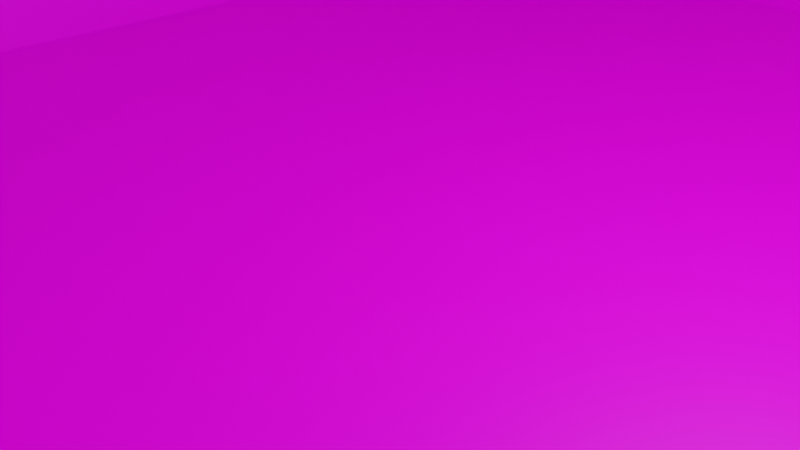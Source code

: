 # Source: building1.blend  (saved by Blender 3.3.6; exported with 4.5.12 LTS)
import bpy
from mathutils import Matrix  # noqa: F401  (used for matrix-valued properties, if any)

bpy.ops.wm.read_factory_settings(use_empty=True)
scene = bpy.context.scene
scene.name = 'Scene'

# ---- collections
col_collection = bpy.data.collections.new('Collection'); scene.collection.children.link(col_collection)

# ---- images (referenced by path relative to the original .blend; pixels are not part of the script)
import os
ASSET_DIR = os.environ.get("B2B_ASSET_DIR", "")  # directory of the original .blend (textures are referenced by path, not embedded)
HERE = os.path.dirname(os.path.abspath(__file__))  # packed textures are extracted next to this script under _unpacked/

def load_image(name, relpath, width, height, colorspace="sRGB"):
    """Load a texture the original file referenced (path relative to the .blend, or extracted next to this script)."""
    p = next((c for c in (os.path.join(HERE, relpath), os.path.join(ASSET_DIR, relpath)) if relpath and os.path.exists(c)), "")
    if p:
        img = bpy.data.images.load(p, check_existing=True)
        img.name = name
    else:  # same state as the original file: an image datablock whose file is absent (Cycles renders it pink)
        img = bpy.data.images.new(name, width, height)
        img.source = "FILE"
        img.filepath = "//" + (relpath or name)
    img.colorspace_settings.name = colorspace
    return img
img_red_brick_texture_house_wall_jpg = load_image('Red_brick_texture_house_wall.jpg', 'Textures/Red_brick_texture_house_wall.jpg', 1024, 1024, 'sRGB')
img_door_jpg = load_image('door.jpg', 'Textures/door.jpg', 1024, 1024, 'sRGB')
img_broken_window_jpg = load_image('broken_window.jpg', 'Textures/broken_window.jpg', 1024, 1024, 'sRGB')

# ---- materials (node trees are filled in below, after node groups)
mat_material = bpy.data.materials.new('Material')
mat_material.alpha_threshold = 0.0
mat_material.use_transparent_shadow = False
mat_material.roughness = 0.5
mat_material.line_color = (0.0, 0.0, 0.0, 1.0)
mat_wall = bpy.data.materials.new('wall')
mat_wall.use_transparent_shadow = False
mat_door = bpy.data.materials.new('door')
mat_door.use_transparent_shadow = False
mat_window = bpy.data.materials.new('window')
mat_window.use_transparent_shadow = False

# ---- material node trees
mat_material.use_nodes = True; mat_material.node_tree.nodes.clear()
_N = mat_material.node_tree.nodes; _L = mat_material.node_tree.links
n0 = _N.new('ShaderNodeOutputMaterial'); n0.name = 'Material Output'; n0.location = (300, 300)
n1 = _N.new('ShaderNodeBsdfPrincipled'); n1.name = 'Principled BSDF'; n1.location = (10, 300)
n1.distribution = 'GGX'
n1.subsurface_method = 'RANDOM_WALK_SKIN'
n1.inputs[3].default_value = 1.45
n1.inputs[27].default_value = (0.0, 0.0, 0.0, 1.0)
n1.inputs[28].default_value = 1.0
_L.new(n1.outputs[0], n0.inputs[0])
n0.is_active_output = True
mat_wall.use_nodes = True; mat_wall.node_tree.nodes.clear()
_N = mat_wall.node_tree.nodes; _L = mat_wall.node_tree.links
n0 = _N.new('ShaderNodeBsdfPrincipled'); n0.name = 'Principled BSDF'; n0.location = (10, 300)
n0.distribution = 'GGX'
n0.subsurface_method = 'RANDOM_WALK_SKIN'
n0.inputs[3].default_value = 1.45
n0.inputs[27].default_value = (0.0, 0.0, 0.0, 1.0)
n0.inputs[28].default_value = 1.0
n1 = _N.new('ShaderNodeOutputMaterial'); n1.name = 'Material Output'; n1.location = (300, 300)
n2 = _N.new('ShaderNodeTexImage'); n2.name = 'Image Texture'; n2.location = (-280, 270)
n2.image = img_red_brick_texture_house_wall_jpg
_L.new(n0.outputs[0], n1.inputs[0])
_L.new(n2.outputs[0], n0.inputs[0])
n1.is_active_output = True
mat_door.use_nodes = True; mat_door.node_tree.nodes.clear()
_N = mat_door.node_tree.nodes; _L = mat_door.node_tree.links
n0 = _N.new('ShaderNodeBsdfPrincipled'); n0.name = 'Principled BSDF'; n0.location = (10, 300)
n0.distribution = 'GGX'
n0.subsurface_method = 'RANDOM_WALK_SKIN'
n0.inputs[3].default_value = 1.45
n0.inputs[27].default_value = (0.0, 0.0, 0.0, 1.0)
n0.inputs[28].default_value = 1.0
n1 = _N.new('ShaderNodeOutputMaterial'); n1.name = 'Material Output'; n1.location = (300, 300)
n2 = _N.new('ShaderNodeTexImage'); n2.name = 'Image Texture'; n2.location = (-280, 270)
n2.image = img_door_jpg
_L.new(n0.outputs[0], n1.inputs[0])
_L.new(n2.outputs[0], n0.inputs[0])
n1.is_active_output = True
mat_window.use_nodes = True; mat_window.node_tree.nodes.clear()
_N = mat_window.node_tree.nodes; _L = mat_window.node_tree.links
n0 = _N.new('ShaderNodeBsdfPrincipled'); n0.name = 'Principled BSDF'; n0.location = (10, 300)
n0.distribution = 'GGX'
n0.subsurface_method = 'RANDOM_WALK_SKIN'
n0.inputs[3].default_value = 1.45
n0.inputs[27].default_value = (0.0, 0.0, 0.0, 1.0)
n0.inputs[28].default_value = 1.0
n1 = _N.new('ShaderNodeOutputMaterial'); n1.name = 'Material Output'; n1.location = (300, 300)
n2 = _N.new('ShaderNodeTexImage'); n2.name = 'Image Texture'; n2.location = (-280, 270)
n2.image = img_broken_window_jpg
_L.new(n0.outputs[0], n1.inputs[0])
_L.new(n2.outputs[0], n0.inputs[0])
n1.is_active_output = True

# ---- world
world_world = bpy.data.worlds.new('World'); scene.world = world_world
world_world.use_nodes = True; world_world.node_tree.nodes.clear()
_N = world_world.node_tree.nodes; _L = world_world.node_tree.links
n0 = _N.new('ShaderNodeOutputWorld'); n0.name = 'World Output'; n0.location = (300, 300)
n1 = _N.new('ShaderNodeBackground'); n1.name = 'Background'; n1.location = (10, 300)
n1.inputs[0].default_value = (0.05088, 0.05088, 0.05088, 1.0)
_L.new(n1.outputs[0], n0.inputs[0])
n0.is_active_output = True
world_world.color = (0.05088, 0.05088, 0.05088)
world_world.use_sun_shadow = False
world_world.sun_shadow_jitter_overblur = 0.0

# ---- cameras
cam_camera = bpy.data.cameras.new('Camera')
cam_camera.clip_end = 100.0
cam_camera.ortho_scale = 7.314

# ---- lights
light_light = bpy.data.lights.new('Light', 'POINT')
light_light.transmission_factor = 0.0
light_light.energy = 1000.0
light_light.shadow_soft_size = 0.1
light_light.shadow_maximum_resolution = 0.006
light_light.use_absolute_resolution = True

# ---- meshes
me_cube = bpy.data.meshes.new('Cube')
me_cube.from_pydata([(1.0, 1.0, 1.0), (1.0, 1.0, -1.0), (1.0, -1.0, 1.0), (1.0, -1.0, -1.0), (-1.0, 1.0, 1.0), (-1.0, 1.0, -1.0), (-1.0, -1.0, 1.0), (-1.0, -1.0, -1.0), (-1.0, 0.8182, -1.0), (-1.0, 0.6364, -1.0), (-1.0, 0.4545, -1.0), (-1.0, 0.2727, -1.0), (-1.0, 0.09091, -1.0), (-1.0, -0.09091, -1.0), (-1.0, -0.2727, -1.0), (-1.0, -0.4545, -1.0), (-1.0, -0.6364, -1.0), (-1.0, -0.8182, -1.0), (0.8182, 1.0, -1.0), (0.6364, 1.0, -1.0), (0.4545, 1.0, -1.0), (0.2727, 1.0, -1.0), (0.09091, 1.0, -1.0), (-0.09091, 1.0, -1.0), (-0.2727, 1.0, -1.0), (-0.4545, 1.0, -1.0), (-0.6364, 1.0, -1.0), (-0.8182, 1.0, -1.0), (1.0, 1.0, 0.8182), (1.0, 1.0, 0.6364), (1.0, 1.0, 0.4545), (1.0, 1.0, 0.2727), (1.0, 1.0, 0.09091), (1.0, 1.0, -0.09091), (1.0, 1.0, -0.2727), (1.0, 1.0, -0.4545), (1.0, 1.0, -0.6364), (1.0, 1.0, -0.8182), (-1.0, -1.0, -0.8182), (-1.0, -1.0, -0.6364), (-1.0, -1.0, -0.4545), (-1.0, -1.0, -0.2727), (-1.0, -1.0, -0.09091), (-1.0, -1.0, 0.09091), (-1.0, -1.0, 0.2727), (-1.0, -1.0, 0.4545), (-1.0, -1.0, 0.6364), (-1.0, -1.0, 0.8182), (1.0, -1.0, 0.8182), (1.0, -1.0, 0.6364), (1.0, -1.0, 0.4545), (1.0, -1.0, 0.2727), (1.0, -1.0, 0.09091), (1.0, -1.0, -0.09091), (1.0, -1.0, -0.2727), (1.0, -1.0, -0.4545), (1.0, -1.0, -0.6364), (1.0, -1.0, -0.8182), (-1.0, 1.0, 0.8182), (-1.0, 1.0, 0.6364), (-1.0, 1.0, 0.4545), (-1.0, 1.0, 0.2727), (-1.0, 1.0, 0.09091), (-1.0, 1.0, -0.09091), (-1.0, 1.0, -0.2727), (-1.0, 1.0, -0.4545), (-1.0, 1.0, -0.6364), (-1.0, 1.0, -0.8182), (0.8182, -1.0, 1.0), (0.6364, -1.0, 1.0), (0.4545, -1.0, 1.0), (0.2727, -1.0, 1.0), (0.09091, -1.0, 1.0), (-0.09091, -1.0, 1.0), (-0.2727, -1.0, 1.0), (-0.4545, -1.0, 1.0), (-0.6364, -1.0, 1.0), (-0.8182, -1.0, 1.0), (1.0, 0.8182, 1.0), (1.0, 0.6364, 1.0), (1.0, 0.4545, 1.0), (1.0, 0.2727, 1.0), (1.0, 0.09091, 1.0), (1.0, -0.09091, 1.0), (1.0, -0.2727, 1.0), (1.0, -0.4545, 1.0), (1.0, -0.6364, 1.0), (1.0, -0.8182, 1.0), (-0.8182, -1.0, -1.0), (-0.6364, -1.0, -1.0), (-0.4545, -1.0, -1.0), (-0.2727, -1.0, -1.0), (-0.09091, -1.0, -1.0), (0.09091, -1.0, -1.0), (0.2727, -1.0, -1.0), (0.4545, -1.0, -1.0), (0.6364, -1.0, -1.0), (0.8182, -1.0, -1.0), (-1.0, -0.8182, 1.0), (-1.0, -0.6364, 1.0), (-1.0, -0.4545, 1.0), (-1.0, -0.2727, 1.0), (-1.0, -0.09091, 1.0), (-1.0, 0.09091, 1.0), (-1.0, 0.2727, 1.0), (-1.0, 0.4545, 1.0), (-1.0, 0.6364, 1.0), (-1.0, 0.8182, 1.0), (-0.8182, 1.0, 1.0), (-0.6364, 1.0, 1.0), (-0.4545, 1.0, 1.0), (-0.2727, 1.0, 1.0), (-0.09091, 1.0, 1.0), (0.09091, 1.0, 1.0), (0.2727, 1.0, 1.0), (0.4545, 1.0, 1.0), (0.6364, 1.0, 1.0), (0.8182, 1.0, 1.0), (1.0, -0.8182, -1.0), (1.0, -0.6364, -1.0), (1.0, -0.4545, -1.0), (1.0, -0.2727, -1.0), (1.0, -0.09091, -1.0), (1.0, 0.09091, -1.0), (1.0, 0.2727, -1.0), (1.0, 0.4545, -1.0), (1.0, 0.6364, -1.0), (1.0, 0.8182, -1.0), (-0.8182, 1.0, -0.8182), (-0.6364, 1.0, -0.8182), (-0.4545, 1.0, -0.8182), (-0.2727, 1.0, -0.8182), (-0.09091, 1.0, -0.8182), (0.09091, 1.0, -0.8182), (0.2727, 1.0, -0.8182), (0.4545, 1.0, -0.8182), (0.6364, 1.0, -0.8182), (0.8182, 1.0, -0.8182), (-0.8182, 1.0, -0.6364), (-0.6364, 1.0, -0.6364), (-0.4545, 1.0, -0.6364), (-0.2727, 1.0, -0.6364), (-0.09091, 1.0, -0.6364), (0.09091, 1.0, -0.6364), (0.2727, 1.0, -0.6364), (0.4545, 1.0, -0.6364), (0.6364, 1.0, -0.6364), (0.8182, 1.0, -0.6364), (-0.8182, 1.0, -0.4545), (-0.6364, 1.0, -0.4545), (-0.4545, 1.0, -0.4545), (-0.2727, 1.0, -0.4545), (0.09091, 1.0, -0.4545), (0.2727, 1.0, -0.4545), (0.4545, 1.0, -0.4545), (0.6364, 1.0, -0.4545), (0.8182, 1.0, -0.4545), (-0.8182, 1.0, -0.2727), (-0.6364, 1.0, -0.2727), (-0.4545, 1.0, -0.2727), (-0.2727, 1.0, -0.2727), (-0.09091, 1.0, -0.2727), (0.09091, 1.0, -0.2727), (0.2727, 1.0, -0.2727), (0.4545, 1.0, -0.2727), (0.6364, 1.0, -0.2727), (0.8182, 1.0, -0.2727), (-0.8182, 1.0, -0.09091), (-0.6364, 1.0, -0.09091), (-0.4545, 1.0, -0.09091), (-0.2727, 1.0, -0.09091), (-0.09091, 1.0, -0.09091), (0.09091, 1.0, -0.09091), (0.2727, 1.0, -0.09091), (0.4545, 1.0, -0.09091), (0.6364, 1.0, -0.09091), (0.8182, 1.0, -0.09091), (-0.8182, 1.0, 0.09091), (-0.6364, 1.0, 0.09091), (-0.4545, 1.0, 0.09091), (-0.2727, 1.0, 0.09091), (-0.09091, 1.0, 0.09091), (0.09091, 1.0, 0.09091), (0.2727, 1.0, 0.09091), (0.4545, 1.0, 0.09091), (0.6364, 1.0, 0.09091), (0.8182, 1.0, 0.09091), (-0.8182, 1.0, 0.2727), (-0.6364, 1.0, 0.2727), (-0.4545, 1.0, 0.2727), (-0.2727, 1.0, 0.2727), (-0.09091, 1.0, 0.2727), (0.09091, 1.0, 0.2727), (0.2727, 1.0, 0.2727), (0.4545, 1.0, 0.2727), (0.6364, 1.0, 0.2727), (0.8182, 1.0, 0.2727), (-0.8182, 1.0, 0.4545), (-0.6364, 1.0, 0.4545), (-0.4545, 1.0, 0.4545), (-0.2727, 1.0, 0.4545), (0.09091, 1.0, 0.4545), (0.2727, 1.0, 0.4545), (0.4545, 1.0, 0.4545), (0.6364, 1.0, 0.4545), (0.8182, 1.0, 0.4545), (-0.8182, 1.0, 0.6364), (-0.6364, 1.0, 0.6364), (-0.4545, 1.0, 0.6364), (-0.2727, 1.0, 0.6364), (-0.09091, 1.0, 0.6364), (0.09091, 1.0, 0.6364), (0.2727, 1.0, 0.6364), (0.4545, 1.0, 0.6364), (0.6364, 1.0, 0.6364), (0.8182, 1.0, 0.6364), (-0.8182, 1.0, 0.8182), (-0.6364, 1.0, 0.8182), (-0.4545, 1.0, 0.8182), (-0.2727, 1.0, 0.8182), (-0.09091, 1.0, 0.8182), (0.09091, 1.0, 0.8182), (0.2727, 1.0, 0.8182), (0.4545, 1.0, 0.8182), (0.6364, 1.0, 0.8182), (0.8182, 1.0, 0.8182), (1.0, 0.8182, -0.8182), (1.0, 0.6364, -0.8182), (1.0, 0.4545, -0.8182), (1.0, 0.2727, -0.8182), (1.0, -0.09091, -0.8182), (1.0, -0.2727, -0.8182), (1.0, -0.4545, -0.8182), (1.0, -0.6364, -0.8182), (1.0, -0.8182, -0.8182), (1.0, 0.8182, -0.6364), (1.0, 0.6364, -0.6364), (1.0, 0.4545, -0.6364), (1.0, 0.2727, -0.6364), (1.0, -0.09091, -0.6364), (1.0, -0.2727, -0.6364), (1.0, -0.4545, -0.6364), (1.0, -0.6364, -0.6364), (1.0, -0.8182, -0.6364), (1.0, 0.8182, -0.4545), (1.0, 0.6364, -0.4545), (1.0, 0.4545, -0.4545), (1.0, 0.2727, -0.4545), (1.0, 0.09091, -0.4545), (1.0, -0.09091, -0.4545), (1.0, -0.2727, -0.4545), (1.0, -0.4545, -0.4545), (1.0, -0.6364, -0.4545), (1.0, -0.8182, -0.4545), (1.0, 0.8182, -0.2727), (1.0, 0.4545, -0.2727), (1.0, 0.2727, -0.2727), (1.0, 0.09091, -0.2727), (1.0, -0.09091, -0.2727), (1.0, -0.2727, -0.2727), (1.0, -0.6364, -0.2727), (1.0, -0.8182, -0.2727), (1.0, 0.8182, -0.09091), (1.0, 0.6364, -0.09091), (1.0, 0.4545, -0.09091), (1.0, 0.2727, -0.09091), (1.0, 0.09091, -0.09091), (1.0, -0.09091, -0.09091), (1.0, -0.2727, -0.09091), (1.0, -0.4545, -0.09091), (1.0, -0.6364, -0.09091), (1.0, -0.8182, -0.09091), (1.0, 0.8182, 0.09091), (1.0, 0.6364, 0.09091), (1.0, 0.4545, 0.09091), (1.0, 0.2727, 0.09091), (1.0, 0.09091, 0.09091), (1.0, -0.09091, 0.09091), (1.0, -0.2727, 0.09091), (1.0, -0.4545, 0.09091), (1.0, -0.6364, 0.09091), (1.0, -0.8182, 0.09091), (1.0, 0.8182, 0.2727), (1.0, 0.6364, 0.2727), (1.0, 0.4545, 0.2727), (1.0, 0.2727, 0.2727), (1.0, 0.09091, 0.2727), (1.0, -0.09091, 0.2727), (1.0, -0.2727, 0.2727), (1.0, -0.4545, 0.2727), (1.0, -0.6364, 0.2727), (1.0, -0.8182, 0.2727), (1.0, 0.8182, 0.4545), (1.0, 0.6364, 0.4545), (1.0, 0.2727, 0.4545), (1.0, 0.09091, 0.4545), (1.0, -0.09091, 0.4545), (1.0, -0.2727, 0.4545), (1.0, -0.6364, 0.4545), (1.0, -0.8182, 0.4545), (1.0, 0.8182, 0.6364), (1.0, 0.6364, 0.6364), (1.0, 0.4545, 0.6364), (1.0, 0.2727, 0.6364), (1.0, 0.09091, 0.6364), (1.0, -0.09091, 0.6364), (1.0, -0.2727, 0.6364), (1.0, -0.4545, 0.6364), (1.0, -0.6364, 0.6364), (1.0, -0.8182, 0.6364), (1.0, 0.8182, 0.8182), (1.0, 0.6364, 0.8182), (1.0, 0.4545, 0.8182), (1.0, 0.2727, 0.8182), (1.0, 0.09091, 0.8182), (1.0, -0.09091, 0.8182), (1.0, -0.2727, 0.8182), (1.0, -0.4545, 0.8182), (1.0, -0.6364, 0.8182), (1.0, -0.8182, 0.8182), (-0.8182, 0.8182, -1.0), (-0.8182, 0.6364, -1.0), (-0.8182, 0.4545, -1.0), (-0.8182, 0.2727, -1.0), (-0.8182, 0.09091, -1.0), (-0.8182, -0.09091, -1.0), (-0.8182, -0.2727, -1.0), (-0.8182, -0.4545, -1.0), (-0.8182, -0.6364, -1.0), (-0.8182, -0.8182, -1.0), (-0.6364, 0.8182, -1.0), (-0.6364, 0.6364, -1.0), (-0.6364, 0.4545, -1.0), (-0.6364, 0.2727, -1.0), (-0.6364, 0.09091, -1.0), (-0.6364, -0.09091, -1.0), (-0.6364, -0.2727, -1.0), (-0.6364, -0.4545, -1.0), (-0.6364, -0.6364, -1.0), (-0.6364, -0.8182, -1.0), (-0.4545, 0.8182, -1.0), (-0.4545, 0.6364, -1.0), (-0.4545, 0.4545, -1.0), (-0.4545, 0.2727, -1.0), (-0.4545, 0.09091, -1.0), (-0.4545, -0.09091, -1.0), (-0.4545, -0.2727, -1.0), (-0.4545, -0.4545, -1.0), (-0.4545, -0.6364, -1.0), (-0.4545, -0.8182, -1.0), (-0.2727, 0.8182, -1.0), (-0.2727, 0.6364, -1.0), (-0.2727, 0.4545, -1.0), (-0.2727, 0.2727, -1.0), (-0.2727, 0.09091, -1.0), (-0.2727, -0.09091, -1.0), (-0.2727, -0.2727, -1.0), (-0.2727, -0.4545, -1.0), (-0.2727, -0.6364, -1.0), (-0.2727, -0.8182, -1.0), (-0.09091, 0.8182, -1.0), (-0.09091, 0.6364, -1.0), (-0.09091, 0.4545, -1.0), (-0.09091, 0.2727, -1.0), (-0.09091, 0.09091, -1.0), (-0.09091, -0.09091, -1.0), (-0.09091, -0.2727, -1.0), (-0.09091, -0.4545, -1.0), (-0.09091, -0.6364, -1.0), (-0.09091, -0.8182, -1.0), (0.09091, 0.8182, -1.0), (0.09091, 0.6364, -1.0), (0.09091, 0.4545, -1.0), (0.09091, 0.2727, -1.0), (0.09091, 0.09091, -1.0), (0.09091, -0.09091, -1.0), (0.09091, -0.2727, -1.0), (0.09091, -0.4545, -1.0), (0.09091, -0.6364, -1.0), (0.09091, -0.8182, -1.0), (0.2727, 0.8182, -1.0), (0.2727, 0.6364, -1.0), (0.2727, 0.4545, -1.0), (0.2727, 0.2727, -1.0), (0.2727, 0.09091, -1.0), (0.2727, -0.09091, -1.0), (0.2727, -0.2727, -1.0), (0.2727, -0.4545, -1.0), (0.2727, -0.6364, -1.0), (0.2727, -0.8182, -1.0), (0.4545, 0.8182, -1.0), (0.4545, 0.6364, -1.0), (0.4545, 0.4545, -1.0), (0.4545, 0.2727, -1.0), (0.4545, 0.09091, -1.0), (0.4545, -0.09091, -1.0), (0.4545, -0.2727, -1.0), (0.4545, -0.4545, -1.0), (0.4545, -0.6364, -1.0), (0.4545, -0.8182, -1.0), (0.6364, 0.8182, -1.0), (0.6364, 0.6364, -1.0), (0.6364, 0.4545, -1.0), (0.6364, 0.2727, -1.0), (0.6364, 0.09091, -1.0), (0.6364, -0.09091, -1.0), (0.6364, -0.2727, -1.0), (0.6364, -0.4545, -1.0), (0.6364, -0.6364, -1.0), (0.6364, -0.8182, -1.0), (0.8182, 0.8182, -1.0), (0.8182, 0.6364, -1.0), (0.8182, 0.4545, -1.0), (0.8182, 0.2727, -1.0), (0.8182, 0.09091, -1.0), (0.8182, -0.09091, -1.0), (0.8182, -0.2727, -1.0), (0.8182, -0.4545, -1.0), (0.8182, -0.6364, -1.0), (0.8182, -0.8182, -1.0), (-1.0, -0.8182, -0.8182), (-1.0, -0.6364, -0.8182), (-1.0, -0.4545, -0.8182), (-1.0, -0.2727, -0.8182), (-1.0, -0.09091, -0.8182), (-1.0, 0.09091, -0.8182), (-1.0, 0.2727, -0.8182), (-1.0, 0.4545, -0.8182), (-1.0, 0.6364, -0.8182), (-1.0, 0.8182, -0.8182), (-1.0, -0.8182, -0.6364), (-1.0, -0.6364, -0.6364), (-1.0, -0.4545, -0.6364), (-1.0, -0.2727, -0.6364), (-1.0, -0.09091, -0.6364), (-1.0, 0.09091, -0.6364), (-1.0, 0.2727, -0.6364), (-1.0, 0.4545, -0.6364), (-1.0, 0.6364, -0.6364), (-1.0, 0.8182, -0.6364), (-1.0, -0.8182, -0.4545), (-1.0, -0.6364, -0.4545), (-1.0, -0.4545, -0.4545), (-1.0, -0.2727, -0.4545), (-1.0, -0.09091, -0.4545), (-1.0, 0.09091, -0.4545), (-1.0, 0.2727, -0.4545), (-1.0, 0.4545, -0.4545), (-1.0, 0.6364, -0.4545), (-1.0, 0.8182, -0.4545), (-1.0, -0.8182, -0.2727), (-1.0, -0.6364, -0.2727), (-1.0, -0.4545, -0.2727), (-1.0, -0.2727, -0.2727), (-1.0, -0.09091, -0.2727), (-1.0, 0.09091, -0.2727), (-1.0, 0.2727, -0.2727), (-1.0, 0.4545, -0.2727), (-1.0, 0.6364, -0.2727), (-1.0, 0.8182, -0.2727), (-1.0, -0.8182, -0.09091), (-1.0, -0.6364, -0.09091), (-1.0, -0.4545, -0.09091), (-1.0, -0.2727, -0.09091), (-1.0, -0.09091, -0.09091), (-1.0, 0.09091, -0.09091), (-1.0, 0.2727, -0.09091), (-1.0, 0.4545, -0.09091), (-1.0, 0.6364, -0.09091), (-1.0, 0.8182, -0.09091), (-1.0, -0.8182, 0.09091), (-1.0, -0.6364, 0.09091), (-1.0, -0.4545, 0.09091), (-1.0, -0.2727, 0.09091), (-1.0, -0.09091, 0.09091), (-1.0, 0.09091, 0.09091), (-1.0, 0.2727, 0.09091), (-1.0, 0.4545, 0.09091), (-1.0, 0.6364, 0.09091), (-1.0, 0.8182, 0.09091), (-1.0, -0.8182, 0.2727), (-1.0, -0.6364, 0.2727), (-1.0, -0.4545, 0.2727), (-1.0, -0.2727, 0.2727), (-1.0, -0.09091, 0.2727), (-1.0, 0.09091, 0.2727), (-1.0, 0.2727, 0.2727), (-1.0, 0.4545, 0.2727), (-1.0, 0.6364, 0.2727), (-1.0, 0.8182, 0.2727), (-1.0, -0.8182, 0.4545), (-1.0, -0.6364, 0.4545), (-1.0, -0.4545, 0.4545), (-1.0, -0.2727, 0.4545), (-1.0, -0.09091, 0.4545), (-1.0, 0.09091, 0.4545), (-1.0, 0.2727, 0.4545), (-1.0, 0.4545, 0.4545), (-1.0, 0.6364, 0.4545), (-1.0, 0.8182, 0.4545), (-1.0, -0.8182, 0.6364), (-1.0, -0.6364, 0.6364), (-1.0, -0.4545, 0.6364), (-1.0, -0.2727, 0.6364), (-1.0, -0.09091, 0.6364), (-1.0, 0.09091, 0.6364), (-1.0, 0.2727, 0.6364), (-1.0, 0.4545, 0.6364), (-1.0, 0.6364, 0.6364), (-1.0, 0.8182, 0.6364), (-1.0, -0.8182, 0.8182), (-1.0, -0.6364, 0.8182), (-1.0, -0.4545, 0.8182), (-1.0, -0.2727, 0.8182), (-1.0, -0.09091, 0.8182), (-1.0, 0.09091, 0.8182), (-1.0, 0.2727, 0.8182), (-1.0, 0.4545, 0.8182), (-1.0, 0.6364, 0.8182), (-1.0, 0.8182, 0.8182), (0.8182, -1.0, -0.8182), (0.6364, -1.0, -0.8182), (0.4545, -1.0, -0.8182), (0.2727, -1.0, -0.8182), (0.09091, -1.0, -0.8182), (-0.09091, -1.0, -0.8182), (-0.2727, -1.0, -0.8182), (-0.4545, -1.0, -0.8182), (-0.6364, -1.0, -0.8182), (-0.8182, -1.0, -0.8182), (0.8182, -1.0, -0.6364), (0.6364, -1.0, -0.6364), (0.4545, -1.0, -0.6364), (0.2727, -1.0, -0.6364), (0.09091, -1.0, -0.6364), (-0.09091, -1.0, -0.6364), (-0.2727, -1.0, -0.6364), (-0.4545, -1.0, -0.6364), (-0.6364, -1.0, -0.6364), (-0.8182, -1.0, -0.6364), (0.8182, -1.0, -0.4545), (0.6364, -1.0, -0.4545), (0.4545, -1.0, -0.4545), (0.2727, -1.0, -0.4545), (0.09091, -1.0, -0.4545), (-0.09091, -1.0, -0.4545), (-0.2727, -1.0, -0.4545), (-0.4545, -1.0, -0.4545), (-0.6364, -1.0, -0.4545), (-0.8182, -1.0, -0.4545), (0.8182, -1.0, -0.2727), (0.6364, -1.0, -0.2727), (0.4545, -1.0, -0.2727), (0.2727, -1.0, -0.2727), (-0.09091, -1.0, -0.2727), (-0.2727, -1.0, -0.2727), (-0.4545, -1.0, -0.2727), (-0.6364, -1.0, -0.2727), (-0.8182, -1.0, -0.2727), (0.8182, -1.0, -0.09091), (0.6364, -1.0, -0.09091), (0.4545, -1.0, -0.09091), (0.2727, -1.0, -0.09091), (0.09091, -1.0, -0.09091), (-0.09091, -1.0, -0.09091), (-0.2727, -1.0, -0.09091), (-0.4545, -1.0, -0.09091), (-0.6364, -1.0, -0.09091), (-0.8182, -1.0, -0.09091), (0.8182, -1.0, 0.09091), (0.6364, -1.0, 0.09091), (0.4545, -1.0, 0.09091), (0.2727, -1.0, 0.09091), (0.09091, -1.0, 0.09091), (-0.09091, -1.0, 0.09091), (-0.2727, -1.0, 0.09091), (-0.4545, -1.0, 0.09091), (-0.6364, -1.0, 0.09091), (-0.8182, -1.0, 0.09091), (0.8182, -1.0, 0.2727), (0.6364, -1.0, 0.2727), (0.4545, -1.0, 0.2727), (0.2727, -1.0, 0.2727), (0.09091, -1.0, 0.2727), (-0.09091, -1.0, 0.2727), (-0.2727, -1.0, 0.2727), (-0.4545, -1.0, 0.2727), (-0.6364, -1.0, 0.2727), (-0.8182, -1.0, 0.2727), (0.8182, -1.0, 0.4545), (0.6364, -1.0, 0.4545), (0.4545, -1.0, 0.4545), (0.2727, -1.0, 0.4545), (-0.09091, -1.0, 0.4545), (-0.2727, -1.0, 0.4545), (-0.4545, -1.0, 0.4545), (-0.6364, -1.0, 0.4545), (-0.8182, -1.0, 0.4545), (0.8182, -1.0, 0.6364), (0.6364, -1.0, 0.6364), (0.4545, -1.0, 0.6364), (0.2727, -1.0, 0.6364), (0.09091, -1.0, 0.6364), (-0.09091, -1.0, 0.6364), (-0.2727, -1.0, 0.6364), (-0.4545, -1.0, 0.6364), (-0.6364, -1.0, 0.6364), (-0.8182, -1.0, 0.6364), (0.8182, -1.0, 0.8182), (0.6364, -1.0, 0.8182), (0.4545, -1.0, 0.8182), (0.2727, -1.0, 0.8182), (0.09091, -1.0, 0.8182), (-0.09091, -1.0, 0.8182), (-0.2727, -1.0, 0.8182), (-0.4545, -1.0, 0.8182), (-0.6364, -1.0, 0.8182), (-0.8182, -1.0, 0.8182), (0.8182, 0.8182, 1.0), (0.8182, 0.6364, 1.0), (0.8182, 0.4545, 1.0), (0.8182, 0.2727, 1.0), (0.8182, 0.09091, 1.0), (0.8182, -0.09091, 1.0), (0.8182, -0.2727, 1.0), (0.8182, -0.4545, 1.0), (0.8182, -0.6364, 1.0), (0.8182, -0.8182, 1.0), (0.6364, 0.8182, 1.0), (0.6364, 0.6364, 1.0), (0.6364, 0.4545, 1.0), (0.6364, 0.2727, 1.0), (0.6364, 0.09091, 1.0), (0.6364, -0.09091, 1.0), (0.6364, -0.2727, 1.0), (0.6364, -0.4545, 1.0), (0.6364, -0.6364, 1.0), (0.6364, -0.8182, 1.0), (0.4545, 0.8182, 1.0), (0.4545, 0.6364, 1.0), (0.4545, 0.4545, 1.0), (0.4545, 0.2727, 1.0), (0.4545, 0.09091, 1.0), (0.4545, -0.09091, 1.0), (0.4545, -0.2727, 1.0), (0.4545, -0.4545, 1.0), (0.4545, -0.6364, 1.0), (0.4545, -0.8182, 1.0), (0.2727, 0.8182, 1.0), (0.2727, 0.6364, 1.0), (0.2727, 0.4545, 1.0), (0.2727, 0.2727, 1.0), (0.2727, 0.09091, 1.0), (0.2727, -0.09091, 1.0), (0.2727, -0.2727, 1.0), (0.2727, -0.4545, 1.0), (0.2727, -0.6364, 1.0), (0.2727, -0.8182, 1.0), (0.09091, 0.8182, 1.0), (0.09091, 0.6364, 1.0), (0.09091, 0.4545, 1.0), (0.09091, 0.2727, 1.0), (0.09091, 0.09091, 1.0), (0.09091, -0.09091, 1.0), (0.09091, -0.2727, 1.0), (0.09091, -0.4545, 1.0), (0.09091, -0.6364, 1.0), (0.09091, -0.8182, 1.0), (-0.09091, 0.8182, 1.0), (-0.09091, 0.6364, 1.0), (-0.09091, 0.4545, 1.0), (-0.09091, 0.2727, 1.0), (-0.09091, 0.09091, 1.0), (-0.09091, -0.09091, 1.0), (-0.09091, -0.2727, 1.0), (-0.09091, -0.4545, 1.0), (-0.09091, -0.6364, 1.0), (-0.09091, -0.8182, 1.0), (-0.2727, 0.8182, 1.0), (-0.2727, 0.6364, 1.0), (-0.2727, 0.4545, 1.0), (-0.2727, 0.2727, 1.0), (-0.2727, 0.09091, 1.0), (-0.2727, -0.09091, 1.0), (-0.2727, -0.2727, 1.0), (-0.2727, -0.4545, 1.0), (-0.2727, -0.6364, 1.0), (-0.2727, -0.8182, 1.0), (-0.4545, 0.8182, 1.0), (-0.4545, 0.6364, 1.0), (-0.4545, 0.4545, 1.0), (-0.4545, 0.2727, 1.0), (-0.4545, 0.09091, 1.0), (-0.4545, -0.09091, 1.0), (-0.4545, -0.2727, 1.0), (-0.4545, -0.4545, 1.0), (-0.4545, -0.6364, 1.0), (-0.4545, -0.8182, 1.0), (-0.6364, 0.8182, 1.0), (-0.6364, 0.6364, 1.0), (-0.6364, 0.4545, 1.0), (-0.6364, 0.2727, 1.0), (-0.6364, 0.09091, 1.0), (-0.6364, -0.09091, 1.0), (-0.6364, -0.2727, 1.0), (-0.6364, -0.4545, 1.0), (-0.6364, -0.6364, 1.0), (-0.6364, -0.8182, 1.0), (-0.8182, 0.8182, 1.0), (-0.8182, 0.6364, 1.0), (-0.8182, 0.4545, 1.0), (-0.8182, 0.2727, 1.0), (-0.8182, 0.09091, 1.0), (-0.8182, -0.09091, 1.0), (-0.8182, -0.2727, 1.0), (-0.8182, -0.4545, 1.0), (-0.8182, -0.6364, 1.0), (-0.8182, -0.8182, 1.0), (0.9375, -0.09091, -1.0), (0.9375, 0.09091, -1.0), (0.9375, 0.2727, -1.0), (0.9375, 0.2727, -0.8182), (0.9375, 0.09091, -0.8182), (0.9375, -0.09091, -0.8182), (0.9375, 0.2727, -0.6364), (0.9375, 0.09091, -0.6364), (0.9375, -0.09091, -0.6364), (0.9375, 0.8182, -0.4545), (0.9375, 0.6364, -0.4545), (0.9375, 0.4545, -0.4545), (0.9375, 0.2727, -0.4545), (0.9375, 0.09091, -0.4545), (0.9375, -0.09091, -0.4545), (0.9375, -0.2727, -0.4545), (0.9375, -0.4545, -0.4545), (0.9375, -0.6364, -0.4545), (0.9375, 0.8182, -0.2727), (0.9375, 0.6364, -0.2727), (0.9375, 0.4545, -0.2727), (0.9375, -0.2727, -0.2727), (0.9375, -0.4545, -0.2727), (0.9375, -0.6364, -0.2727), (0.9375, 0.8182, -0.09091), (0.9375, 0.6364, -0.09091), (0.9375, 0.4545, -0.09091), (0.9375, -0.2727, -0.09091), (0.9375, -0.4545, -0.09091), (0.9375, -0.6364, -0.09091), (0.9375, 0.6364, 0.2727), (0.9375, 0.4545, 0.2727), (0.9375, 0.2727, 0.2727), (0.9375, -0.2727, 0.2727), (0.9375, -0.4545, 0.2727), (0.9375, -0.6364, 0.2727), (0.9375, 0.6364, 0.4545), (0.9375, 0.4545, 0.4545), (0.9375, 0.2727, 0.4545), (0.9375, -0.2727, 0.4545), (0.9375, -0.4545, 0.4545), (0.9375, -0.6364, 0.4545), (0.9375, 0.6364, 0.6364), (0.9375, 0.4545, 0.6364), (0.9375, 0.2727, 0.6364), (0.9375, -0.2727, 0.6364), (0.9375, -0.4545, 0.6364), (0.9375, -0.6364, 0.6364), (-0.2727, 0.95, -0.6364), (-0.09091, 0.95, -0.6364), (0.09091, 0.95, -0.6364), (-0.2727, 0.95, -0.4545), (-0.09091, 0.95, -0.4545), (0.09091, 0.95, -0.4545), (-0.2727, 0.95, -0.2727), (-0.09091, 0.95, -0.2727), (0.09091, 0.95, -0.2727), (-0.2727, 0.95, 0.2727), (-0.09091, 0.95, 0.2727), (0.09091, 0.95, 0.2727), (-0.2727, 0.95, 0.4545), (-0.09091, 0.95, 0.4545), (0.09091, 0.95, 0.4545), (-0.2727, 0.95, 0.6364), (-0.09091, 0.95, 0.6364), (0.09091, 0.95, 0.6364), (0.2727, -0.95, -0.4545), (0.09091, -0.95, -0.4545), (-0.09091, -0.95, -0.4545), (0.2727, -0.95, -0.2727), (0.09091, -0.95, -0.2727), (-0.09091, -0.95, -0.2727), (0.2727, -0.95, -0.09091), (0.09091, -0.95, -0.09091), (-0.09091, -0.95, -0.09091), (0.2727, -0.95, 0.2727), (0.09091, -0.95, 0.2727), (-0.09091, -0.95, 0.2727), (0.2727, -0.95, 0.4545), (0.09091, -0.95, 0.4545), (-0.09091, -0.95, 0.4545), (0.2727, -0.95, 0.6364), (0.09091, -0.95, 0.6364), (-0.09091, -0.95, 0.6364)], [], [(717, 98, 6, 77), (617, 77, 6, 47), (519, 107, 4, 58), (419, 118, 3, 97), (319, 87, 2, 48), (225, 117, 0, 28), (18, 137, 37, 1), (137, 147, 36, 37), (147, 156, 35, 36), (156, 166, 34, 35), (166, 176, 33, 34), (176, 186, 32, 33), (186, 196, 31, 32), (196, 205, 30, 31), (205, 215, 29, 30), (215, 225, 28, 29), (5, 67, 128, 27), (27, 128, 129, 26), (26, 129, 130, 25), (25, 130, 131, 24), (24, 131, 132, 23), (23, 132, 133, 22), (22, 133, 134, 21), (21, 134, 135, 20), (20, 135, 136, 19), (19, 136, 137, 18), (67, 66, 138, 128), (128, 138, 139, 129), (129, 139, 140, 130), (130, 140, 141, 131), (131, 141, 142, 132), (132, 142, 143, 133), (133, 143, 144, 134), (134, 144, 145, 135), (135, 145, 146, 136), (136, 146, 147, 137), (66, 65, 148, 138), (138, 148, 149, 139), (139, 149, 150, 140), (140, 150, 151, 141), (143, 142, 767, 768), (161, 162, 774, 773), (143, 152, 153, 144), (144, 153, 154, 145), (145, 154, 155, 146), (146, 155, 156, 147), (65, 64, 157, 148), (148, 157, 158, 149), (149, 158, 159, 150), (150, 159, 160, 151), (152, 143, 768, 771), (142, 141, 766, 767), (152, 162, 163, 153), (153, 163, 164, 154), (154, 164, 165, 155), (155, 165, 166, 156), (64, 63, 167, 157), (157, 167, 168, 158), (158, 168, 169, 159), (159, 169, 170, 160), (160, 170, 171, 161), (161, 171, 172, 162), (162, 172, 173, 163), (163, 173, 174, 164), (164, 174, 175, 165), (165, 175, 176, 166), (63, 62, 177, 167), (167, 177, 178, 168), (168, 178, 179, 169), (169, 179, 180, 170), (170, 180, 181, 171), (171, 181, 182, 172), (172, 182, 183, 173), (173, 183, 184, 174), (174, 184, 185, 175), (175, 185, 186, 176), (62, 61, 187, 177), (177, 187, 188, 178), (178, 188, 189, 179), (179, 189, 190, 180), (180, 190, 191, 181), (181, 191, 192, 182), (182, 192, 193, 183), (183, 193, 194, 184), (184, 194, 195, 185), (185, 195, 196, 186), (61, 60, 197, 187), (187, 197, 198, 188), (188, 198, 199, 189), (189, 199, 200, 190), (160, 161, 773, 772), (200, 209, 781, 778), (192, 201, 202, 193), (193, 202, 203, 194), (194, 203, 204, 195), (195, 204, 205, 196), (60, 59, 206, 197), (197, 206, 207, 198), (198, 207, 208, 199), (199, 208, 209, 200), (201, 192, 777, 780), (141, 151, 769, 766), (201, 211, 212, 202), (202, 212, 213, 203), (203, 213, 214, 204), (204, 214, 215, 205), (59, 58, 216, 206), (206, 216, 217, 207), (207, 217, 218, 208), (208, 218, 219, 209), (209, 219, 220, 210), (210, 220, 221, 211), (211, 221, 222, 212), (212, 222, 223, 213), (213, 223, 224, 214), (214, 224, 225, 215), (58, 4, 108, 216), (216, 108, 109, 217), (217, 109, 110, 218), (218, 110, 111, 219), (219, 111, 112, 220), (220, 112, 113, 221), (221, 113, 114, 222), (222, 114, 115, 223), (223, 115, 116, 224), (224, 116, 117, 225), (118, 234, 57, 3), (234, 243, 56, 57), (243, 253, 55, 56), (253, 261, 54, 55), (261, 271, 53, 54), (271, 281, 52, 53), (281, 291, 51, 52), (291, 299, 50, 51), (299, 309, 49, 50), (309, 319, 48, 49), (1, 37, 226, 127), (127, 226, 227, 126), (126, 227, 228, 125), (125, 228, 229, 124), (288, 297, 757, 751), (246, 245, 728, 729), (122, 230, 231, 121), (121, 231, 232, 120), (120, 232, 233, 119), (119, 233, 234, 118), (37, 36, 235, 226), (226, 235, 236, 227), (227, 236, 237, 228), (228, 237, 238, 229), (302, 303, 762, 761), (245, 244, 727, 728), (230, 239, 240, 231), (231, 240, 241, 232), (232, 241, 242, 233), (233, 242, 243, 234), (36, 35, 244, 235), (235, 244, 245, 236), (236, 245, 246, 237), (237, 246, 247, 238), (301, 302, 761, 760), (270, 260, 741, 747), (239, 249, 250, 240), (240, 250, 251, 241), (241, 251, 252, 242), (242, 252, 253, 243), (35, 34, 254, 244), (308, 298, 759, 765), (294, 285, 750, 756), (246, 255, 256, 247), (247, 256, 257, 248), (248, 257, 258, 249), (249, 258, 259, 250), (259, 268, 745, 739), (297, 306, 763, 757), (252, 260, 261, 253), (34, 33, 262, 254), (290, 289, 752, 753), (255, 246, 729, 738), (255, 264, 265, 256), (256, 265, 266, 257), (257, 266, 267, 258), (258, 267, 268, 259), (230, 122, 718, 723), (289, 288, 751, 752), (260, 270, 271, 261), (33, 32, 272, 262), (262, 272, 273, 263), (263, 273, 274, 264), (264, 274, 275, 265), (265, 275, 276, 266), (266, 276, 277, 267), (267, 277, 278, 268), (268, 278, 279, 269), (269, 279, 280, 270), (270, 280, 281, 271), (32, 31, 282, 272), (272, 282, 283, 273), (273, 283, 284, 274), (274, 284, 285, 275), (275, 285, 286, 276), (276, 286, 287, 277), (277, 287, 288, 278), (278, 288, 289, 279), (279, 289, 290, 280), (280, 290, 291, 281), (31, 30, 292, 282), (282, 292, 293, 283), (263, 264, 744, 743), (283, 293, 754, 748), (285, 294, 295, 286), (286, 295, 296, 287), (287, 296, 297, 288), (244, 254, 736, 727), (262, 263, 743, 742), (290, 298, 299, 291), (30, 29, 300, 292), (292, 300, 301, 293), (124, 229, 721, 720), (303, 294, 756, 762), (294, 303, 304, 295), (295, 304, 305, 296), (296, 305, 306, 297), (264, 255, 738, 744), (239, 230, 723, 726), (298, 308, 309, 299), (29, 28, 310, 300), (300, 310, 311, 301), (301, 311, 312, 302), (302, 312, 313, 303), (303, 313, 314, 304), (304, 314, 315, 305), (305, 315, 316, 306), (306, 316, 317, 307), (307, 317, 318, 308), (308, 318, 319, 309), (28, 0, 78, 310), (310, 78, 79, 311), (311, 79, 80, 312), (312, 80, 81, 313), (313, 81, 82, 314), (314, 82, 83, 315), (315, 83, 84, 316), (316, 84, 85, 317), (317, 85, 86, 318), (318, 86, 87, 319), (17, 329, 88, 7), (329, 339, 89, 88), (339, 349, 90, 89), (349, 359, 91, 90), (359, 369, 92, 91), (369, 379, 93, 92), (379, 389, 94, 93), (389, 399, 95, 94), (399, 409, 96, 95), (409, 419, 97, 96), (5, 27, 320, 8), (8, 320, 321, 9), (9, 321, 322, 10), (10, 322, 323, 11), (11, 323, 324, 12), (12, 324, 325, 13), (13, 325, 326, 14), (14, 326, 327, 15), (15, 327, 328, 16), (16, 328, 329, 17), (27, 26, 330, 320), (320, 330, 331, 321), (321, 331, 332, 322), (322, 332, 333, 323), (323, 333, 334, 324), (324, 334, 335, 325), (325, 335, 336, 326), (326, 336, 337, 327), (327, 337, 338, 328), (328, 338, 339, 329), (26, 25, 340, 330), (330, 340, 341, 331), (331, 341, 342, 332), (332, 342, 343, 333), (333, 343, 344, 334), (334, 344, 345, 335), (335, 345, 346, 336), (336, 346, 347, 337), (337, 347, 348, 338), (338, 348, 349, 339), (25, 24, 350, 340), (340, 350, 351, 341), (341, 351, 352, 342), (342, 352, 353, 343), (343, 353, 354, 344), (344, 354, 355, 345), (345, 355, 356, 346), (346, 356, 357, 347), (347, 357, 358, 348), (348, 358, 359, 349), (24, 23, 360, 350), (350, 360, 361, 351), (351, 361, 362, 352), (352, 362, 363, 353), (353, 363, 364, 354), (354, 364, 365, 355), (355, 365, 366, 356), (356, 366, 367, 357), (357, 367, 368, 358), (358, 368, 369, 359), (23, 22, 370, 360), (360, 370, 371, 361), (361, 371, 372, 362), (362, 372, 373, 363), (363, 373, 374, 364), (364, 374, 375, 365), (365, 375, 376, 366), (366, 376, 377, 367), (367, 377, 378, 368), (368, 378, 379, 369), (22, 21, 380, 370), (370, 380, 381, 371), (371, 381, 382, 372), (372, 382, 383, 373), (373, 383, 384, 374), (374, 384, 385, 375), (375, 385, 386, 376), (376, 386, 387, 377), (377, 387, 388, 378), (378, 388, 389, 379), (21, 20, 390, 380), (380, 390, 391, 381), (381, 391, 392, 382), (382, 392, 393, 383), (383, 393, 394, 384), (384, 394, 395, 385), (385, 395, 396, 386), (386, 396, 397, 387), (387, 397, 398, 388), (388, 398, 399, 389), (20, 19, 400, 390), (390, 400, 401, 391), (391, 401, 402, 392), (392, 402, 403, 393), (393, 403, 404, 394), (394, 404, 405, 395), (395, 405, 406, 396), (396, 406, 407, 397), (397, 407, 408, 398), (398, 408, 409, 399), (19, 18, 410, 400), (400, 410, 411, 401), (401, 411, 412, 402), (402, 412, 413, 403), (403, 413, 414, 404), (404, 414, 415, 405), (405, 415, 416, 406), (406, 416, 417, 407), (407, 417, 418, 408), (408, 418, 419, 409), (18, 1, 127, 410), (410, 127, 126, 411), (411, 126, 125, 412), (412, 125, 124, 413), (413, 124, 123, 414), (414, 123, 122, 415), (415, 122, 121, 416), (416, 121, 120, 417), (417, 120, 119, 418), (418, 119, 118, 419), (8, 429, 67, 5), (429, 439, 66, 67), (439, 449, 65, 66), (449, 459, 64, 65), (459, 469, 63, 64), (469, 479, 62, 63), (479, 489, 61, 62), (489, 499, 60, 61), (499, 509, 59, 60), (509, 519, 58, 59), (7, 38, 420, 17), (17, 420, 421, 16), (16, 421, 422, 15), (15, 422, 423, 14), (14, 423, 424, 13), (13, 424, 425, 12), (12, 425, 426, 11), (11, 426, 427, 10), (10, 427, 428, 9), (9, 428, 429, 8), (38, 39, 430, 420), (420, 430, 431, 421), (421, 431, 432, 422), (422, 432, 433, 423), (423, 433, 434, 424), (424, 434, 435, 425), (425, 435, 436, 426), (426, 436, 437, 427), (427, 437, 438, 428), (428, 438, 439, 429), (39, 40, 440, 430), (430, 440, 441, 431), (431, 441, 442, 432), (432, 442, 443, 433), (433, 443, 444, 434), (434, 444, 445, 435), (435, 445, 446, 436), (436, 446, 447, 437), (437, 447, 448, 438), (438, 448, 449, 439), (40, 41, 450, 440), (440, 450, 451, 441), (441, 451, 452, 442), (442, 452, 453, 443), (443, 453, 454, 444), (444, 454, 455, 445), (445, 455, 456, 446), (446, 456, 457, 447), (447, 457, 458, 448), (448, 458, 459, 449), (41, 42, 460, 450), (450, 460, 461, 451), (451, 461, 462, 452), (452, 462, 463, 453), (453, 463, 464, 454), (454, 464, 465, 455), (455, 465, 466, 456), (456, 466, 467, 457), (457, 467, 468, 458), (458, 468, 469, 459), (42, 43, 470, 460), (460, 470, 471, 461), (461, 471, 472, 462), (462, 472, 473, 463), (463, 473, 474, 464), (464, 474, 475, 465), (465, 475, 476, 466), (466, 476, 477, 467), (467, 477, 478, 468), (468, 478, 479, 469), (43, 44, 480, 470), (470, 480, 481, 471), (471, 481, 482, 472), (472, 482, 483, 473), (473, 483, 484, 474), (474, 484, 485, 475), (475, 485, 486, 476), (476, 486, 487, 477), (477, 487, 488, 478), (478, 488, 489, 479), (44, 45, 490, 480), (480, 490, 491, 481), (481, 491, 492, 482), (482, 492, 493, 483), (483, 493, 494, 484), (484, 494, 495, 485), (485, 495, 496, 486), (486, 496, 497, 487), (487, 497, 498, 488), (488, 498, 499, 489), (45, 46, 500, 490), (490, 500, 501, 491), (491, 501, 502, 492), (492, 502, 503, 493), (493, 503, 504, 494), (494, 504, 505, 495), (495, 505, 506, 496), (496, 506, 507, 497), (497, 507, 508, 498), (498, 508, 509, 499), (46, 47, 510, 500), (500, 510, 511, 501), (501, 511, 512, 502), (502, 512, 513, 503), (503, 513, 514, 504), (504, 514, 515, 505), (505, 515, 516, 506), (506, 516, 517, 507), (507, 517, 518, 508), (508, 518, 519, 509), (47, 6, 98, 510), (510, 98, 99, 511), (511, 99, 100, 512), (512, 100, 101, 513), (513, 101, 102, 514), (514, 102, 103, 515), (515, 103, 104, 516), (516, 104, 105, 517), (517, 105, 106, 518), (518, 106, 107, 519), (88, 529, 38, 7), (529, 539, 39, 38), (539, 549, 40, 39), (549, 558, 41, 40), (558, 568, 42, 41), (568, 578, 43, 42), (578, 588, 44, 43), (588, 597, 45, 44), (597, 607, 46, 45), (607, 617, 47, 46), (3, 57, 520, 97), (97, 520, 521, 96), (96, 521, 522, 95), (95, 522, 523, 94), (94, 523, 524, 93), (93, 524, 525, 92), (92, 525, 526, 91), (91, 526, 527, 90), (90, 527, 528, 89), (89, 528, 529, 88), (57, 56, 530, 520), (520, 530, 531, 521), (521, 531, 532, 522), (522, 532, 533, 523), (523, 533, 534, 524), (524, 534, 535, 525), (525, 535, 536, 526), (526, 536, 537, 527), (527, 537, 538, 528), (528, 538, 539, 529), (56, 55, 540, 530), (530, 540, 541, 531), (531, 541, 542, 532), (532, 542, 543, 533), (533, 543, 544, 534), (534, 544, 545, 535), (535, 545, 546, 536), (536, 546, 547, 537), (537, 547, 548, 538), (538, 548, 549, 539), (55, 54, 550, 540), (540, 550, 551, 541), (541, 551, 552, 542), (542, 552, 553, 543), (553, 562, 790, 787), (544, 543, 784, 785), (545, 554, 555, 546), (546, 555, 556, 547), (547, 556, 557, 548), (548, 557, 558, 549), (54, 53, 559, 550), (550, 559, 560, 551), (551, 560, 561, 552), (552, 561, 562, 553), (562, 563, 791, 790), (554, 545, 786, 789), (554, 564, 565, 555), (555, 565, 566, 556), (556, 566, 567, 557), (557, 567, 568, 558), (53, 52, 569, 559), (559, 569, 570, 560), (560, 570, 571, 561), (561, 571, 572, 562), (562, 572, 573, 563), (563, 573, 574, 564), (564, 574, 575, 565), (565, 575, 576, 566), (566, 576, 577, 567), (567, 577, 578, 568), (52, 51, 579, 569), (569, 579, 580, 570), (570, 580, 581, 571), (571, 581, 582, 572), (572, 582, 583, 573), (573, 583, 584, 574), (574, 584, 585, 575), (575, 585, 586, 576), (576, 586, 587, 577), (577, 587, 588, 578), (51, 50, 589, 579), (579, 589, 590, 580), (580, 590, 591, 581), (581, 591, 592, 582), (583, 582, 793, 794), (601, 602, 800, 799), (584, 593, 594, 585), (585, 594, 595, 586), (586, 595, 596, 587), (587, 596, 597, 588), (50, 49, 598, 589), (589, 598, 599, 590), (590, 599, 600, 591), (591, 600, 601, 592), (603, 593, 798, 801), (543, 553, 787, 784), (593, 603, 604, 594), (594, 604, 605, 595), (595, 605, 606, 596), (596, 606, 607, 597), (49, 48, 608, 598), (598, 608, 609, 599), (599, 609, 610, 600), (600, 610, 611, 601), (601, 611, 612, 602), (602, 612, 613, 603), (603, 613, 614, 604), (604, 614, 615, 605), (605, 615, 616, 606), (606, 616, 617, 607), (48, 2, 68, 608), (608, 68, 69, 609), (609, 69, 70, 610), (610, 70, 71, 611), (611, 71, 72, 612), (612, 72, 73, 613), (613, 73, 74, 614), (614, 74, 75, 615), (615, 75, 76, 616), (616, 76, 77, 617), (87, 627, 68, 2), (627, 637, 69, 68), (637, 647, 70, 69), (647, 657, 71, 70), (657, 667, 72, 71), (667, 677, 73, 72), (677, 687, 74, 73), (687, 697, 75, 74), (697, 707, 76, 75), (707, 717, 77, 76), (0, 117, 618, 78), (78, 618, 619, 79), (79, 619, 620, 80), (80, 620, 621, 81), (81, 621, 622, 82), (82, 622, 623, 83), (83, 623, 624, 84), (84, 624, 625, 85), (85, 625, 626, 86), (86, 626, 627, 87), (117, 116, 628, 618), (618, 628, 629, 619), (619, 629, 630, 620), (620, 630, 631, 621), (621, 631, 632, 622), (622, 632, 633, 623), (623, 633, 634, 624), (624, 634, 635, 625), (625, 635, 636, 626), (626, 636, 637, 627), (116, 115, 638, 628), (628, 638, 639, 629), (629, 639, 640, 630), (630, 640, 641, 631), (631, 641, 642, 632), (632, 642, 643, 633), (633, 643, 644, 634), (634, 644, 645, 635), (635, 645, 646, 636), (636, 646, 647, 637), (115, 114, 648, 638), (638, 648, 649, 639), (639, 649, 650, 640), (640, 650, 651, 641), (641, 651, 652, 642), (642, 652, 653, 643), (643, 653, 654, 644), (644, 654, 655, 645), (645, 655, 656, 646), (646, 656, 657, 647), (114, 113, 658, 648), (648, 658, 659, 649), (649, 659, 660, 650), (650, 660, 661, 651), (651, 661, 662, 652), (652, 662, 663, 653), (653, 663, 664, 654), (654, 664, 665, 655), (655, 665, 666, 656), (656, 666, 667, 657), (113, 112, 668, 658), (658, 668, 669, 659), (659, 669, 670, 660), (660, 670, 671, 661), (661, 671, 672, 662), (662, 672, 673, 663), (663, 673, 674, 664), (664, 674, 675, 665), (665, 675, 676, 666), (666, 676, 677, 667), (112, 111, 678, 668), (668, 678, 679, 669), (669, 679, 680, 670), (670, 680, 681, 671), (671, 681, 682, 672), (672, 682, 683, 673), (673, 683, 684, 674), (674, 684, 685, 675), (675, 685, 686, 676), (676, 686, 687, 677), (111, 110, 688, 678), (678, 688, 689, 679), (679, 689, 690, 680), (680, 690, 691, 681), (681, 691, 692, 682), (682, 692, 693, 683), (683, 693, 694, 684), (684, 694, 695, 685), (685, 695, 696, 686), (686, 696, 697, 687), (110, 109, 698, 688), (688, 698, 699, 689), (689, 699, 700, 690), (690, 700, 701, 691), (691, 701, 702, 692), (692, 702, 703, 693), (693, 703, 704, 694), (694, 704, 705, 695), (695, 705, 706, 696), (696, 706, 707, 697), (109, 108, 708, 698), (698, 708, 709, 699), (699, 709, 710, 700), (700, 710, 711, 701), (701, 711, 712, 702), (702, 712, 713, 703), (703, 713, 714, 704), (704, 714, 715, 705), (705, 715, 716, 706), (706, 716, 717, 707), (108, 4, 107, 708), (708, 107, 106, 709), (709, 106, 105, 710), (710, 105, 104, 711), (711, 104, 103, 712), (712, 103, 102, 713), (713, 102, 101, 714), (714, 101, 100, 715), (715, 100, 99, 716), (716, 99, 98, 717), (720, 721, 722, 719), (719, 722, 723, 718), (721, 724, 725, 722), (722, 725, 726, 723), (724, 730, 731, 725), (725, 731, 732, 726), (727, 736, 737, 728), (728, 737, 738, 729), (733, 739, 740, 734), (734, 740, 741, 735), (736, 742, 743, 737), (737, 743, 744, 738), (739, 745, 746, 740), (740, 746, 747, 741), (748, 754, 755, 749), (749, 755, 756, 750), (751, 757, 758, 752), (752, 758, 759, 753), (754, 760, 761, 755), (755, 761, 762, 756), (757, 763, 764, 758), (758, 764, 765, 759), (268, 269, 746, 745), (250, 259, 739, 733), (238, 247, 730, 724), (269, 270, 747, 746), (247, 248, 731, 730), (298, 290, 753, 759), (260, 252, 735, 741), (249, 239, 726, 732), (248, 249, 732, 731), (284, 283, 748, 749), (306, 307, 764, 763), (229, 238, 724, 721), (254, 262, 742, 736), (122, 123, 719, 718), (285, 284, 749, 750), (307, 308, 765, 764), (251, 250, 733, 734), (293, 301, 760, 754), (123, 124, 720, 719), (252, 251, 734, 735), (766, 769, 770, 767), (767, 770, 771, 768), (769, 772, 773, 770), (770, 773, 774, 771), (775, 778, 779, 776), (776, 779, 780, 777), (778, 781, 782, 779), (779, 782, 783, 780), (151, 160, 772, 769), (211, 201, 780, 783), (209, 210, 782, 781), (191, 190, 775, 776), (162, 152, 771, 774), (210, 211, 783, 782), (190, 200, 778, 775), (192, 191, 776, 777), (784, 787, 788, 785), (785, 788, 789, 786), (787, 790, 791, 788), (788, 791, 792, 789), (793, 796, 797, 794), (794, 797, 798, 795), (796, 799, 800, 797), (797, 800, 801, 798), (602, 603, 801, 800), (582, 592, 796, 793), (584, 583, 794, 795), (563, 564, 792, 791), (545, 544, 785, 786), (564, 554, 789, 792), (593, 584, 795, 798), (592, 601, 799, 796)])
me_cube.polygons.foreach_set('material_index', [1, 1, 1, 1, 1, 1, 1, 1, 1, 1, 1, 1, 1, 1, 1, 1, 1, 1, 1, 1, 1, 1, 1, 1, 1, 1, 1, 1, 1, 1, 1, 1, 1, 1, 1, 1, 1, 1, 1, 1, 1, 1, 1, 1, 1, 1, 1, 1, 1, 1, 1, 1, 1, 1, 1, 1, 1, 1, 1, 1, 1, 1, 1, 1, 1, 1, 1, 1, 1, 1, 1, 1, 1, 1, 1, 1, 1, 1, 1, 1, 1, 1, 1, 1, 1, 1, 1, 1, 1, 1, 1, 1, 1, 1, 1, 1, 1, 1, 1, 1, 1, 1, 1, 1, 1, 1, 1, 1, 1, 1, 1, 1, 1, 1, 1, 1, 1, 1, 1, 1, 1, 1, 1, 1, 1, 1, 1, 1, 1, 1, 1, 1, 1, 1, 1, 1, 1, 1, 1, 1, 1, 1, 1, 1, 1, 1, 1, 1, 1, 1, 1, 1, 1, 1, 1, 1, 1, 1, 1, 1, 1, 1, 1, 1, 1, 1, 1, 1, 1, 1, 1, 1, 1, 1, 1, 1, 1, 1, 1, 1, 1, 1, 1, 1, 1, 1, 1, 1, 1, 1, 1, 1, 1, 1, 1, 1, 1, 1, 1, 1, 1, 1, 1, 1, 1, 1, 1, 1, 1, 1, 1, 1, 1, 1, 1, 1, 1, 1, 1, 1, 1, 1, 1, 1, 1, 1, 1, 1, 1, 1, 1, 1, 1, 1, 1, 1, 1, 1, 1, 1, 1, 1, 1, 1, 1, 1, 1, 1, 1, 1, 1, 1, 1, 1, 1, 1, 1, 1, 1, 1, 1, 1, 1, 1, 1, 1, 1, 1, 1, 1, 1, 1, 1, 1, 1, 1, 1, 1, 1, 1, 1, 1, 1, 1, 1, 1, 1, 1, 1, 1, 1, 1, 1, 1, 1, 1, 1, 1, 1, 1, 1, 1, 1, 1, 1, 1, 1, 1, 1, 1, 1, 1, 1, 1, 1, 1, 1, 1, 1, 1, 1, 1, 1, 1, 1, 1, 1, 1, 1, 1, 1, 1, 1, 1, 1, 1, 1, 1, 1, 1, 1, 1, 1, 1, 1, 1, 1, 1, 1, 1, 1, 1, 1, 1, 1, 1, 1, 1, 1, 1, 1, 1, 1, 1, 1, 1, 1, 1, 1, 1, 1, 1, 1, 1, 1, 1, 1, 1, 1, 1, 1, 1, 1, 1, 1, 1, 1, 1, 1, 1, 1, 1, 1, 1, 1, 1, 1, 1, 1, 1, 1, 1, 1, 1, 1, 1, 1, 1, 1, 1, 1, 1, 1, 1, 1, 1, 1, 1, 1, 1, 1, 1, 1, 1, 1, 1, 1, 1, 1, 1, 1, 1, 1, 1, 1, 1, 1, 1, 1, 1, 1, 1, 1, 1, 1, 1, 1, 1, 1, 1, 1, 1, 1, 1, 1, 1, 1, 1, 1, 1, 1, 1, 1, 1, 1, 1, 1, 1, 1, 1, 1, 1, 1, 1, 1, 1, 1, 1, 1, 1, 1, 1, 1, 1, 1, 1, 1, 1, 1, 1, 1, 1, 1, 1, 1, 1, 1, 1, 1, 1, 1, 1, 1, 1, 1, 1, 1, 1, 1, 1, 1, 1, 1, 1, 1, 1, 1, 1, 1, 1, 1, 1, 1, 1, 1, 1, 1, 1, 1, 1, 1, 1, 1, 1, 1, 1, 1, 1, 1, 1, 1, 1, 1, 1, 1, 1, 1, 1, 1, 1, 1, 1, 1, 1, 1, 1, 1, 1, 1, 1, 1, 1, 1, 1, 1, 1, 1, 1, 1, 1, 1, 1, 1, 1, 1, 1, 1, 1, 1, 1, 1, 1, 1, 1, 1, 1, 1, 1, 1, 1, 1, 1, 1, 1, 1, 1, 1, 1, 1, 1, 1, 1, 1, 1, 1, 1, 1, 1, 1, 1, 1, 1, 1, 1, 1, 1, 1, 1, 1, 1, 1, 1, 1, 1, 1, 1, 1, 1, 1, 1, 1, 1, 1, 1, 1, 1, 1, 1, 1, 1, 1, 1, 1, 1, 1, 1, 1, 1, 1, 1, 1, 1, 1, 1, 1, 1, 1, 1, 1, 1, 1, 1, 1, 1, 1, 1, 1, 1, 1, 1, 1, 1, 1, 1, 1, 1, 1, 1, 1, 1, 1, 1, 1, 1, 1, 1, 1, 1, 1, 1, 1, 1, 1, 1, 1, 1, 1, 1, 1, 1, 1, 1, 1, 1, 1, 1, 1, 1, 1, 1, 1, 1, 1, 1, 1, 1, 1, 1, 1, 1, 1, 1, 1, 1, 1, 1, 2, 2, 2, 2, 2, 2, 3, 3, 3, 3, 3, 3, 3, 3, 3, 3, 3, 3, 3, 3, 3, 3, 1, 1, 1, 1, 1, 1, 1, 1, 1, 1, 1, 1, 1, 1, 1, 1, 1, 1, 1, 1, 3, 3, 3, 3, 3, 3, 3, 3, 1, 1, 1, 1, 1, 1, 1, 1, 3, 3, 3, 3, 3, 3, 3, 3, 1, 1, 1, 1, 1, 1, 1, 1])
_uv = me_cube.uv_layers.new(name='UVMap')
_uv.uv.foreach_set('vector', [6.761, 4.539, 7.165, 4.539, 7.165, 4.943, 6.761, 4.943, 2.318, 8.983, 2.722, 8.983, 2.722, 9.387, 2.318, 9.387, 2.318, -4.347, 2.722, -4.347, 2.722, -3.943, 2.318, -3.943, -2.126, 4.539, -1.722, 4.539, -1.722, 4.943, -2.126, 4.943, 2.318, 4.539, 2.722, 4.539, 2.722, 4.943, 2.318, 4.943, 2.318, 0.09605, 2.722, 0.09605, 2.722, 0.5, 2.318, 0.5, -1.722, 0.09605, -1.318, 0.09605, -1.318, 0.5, -1.722, 0.5, -1.318, 0.09605, -0.9138, 0.09605, -0.9138, 0.5, -1.318, 0.5, -0.9138, 0.09605, -0.5099, 0.09605, -0.5099, 0.5, -0.9138, 0.5, -0.5099, 0.09605, -0.1059, 0.09605, -0.1059, 0.5, -0.5099, 0.5, -0.1059, 0.09605, 0.298, 0.09605, 0.298, 0.5, -0.1059, 0.5, 0.298, 0.09605, 0.702, 0.09605, 0.702, 0.5, 0.298, 0.5, 0.702, 0.09605, 1.106, 0.09605, 1.106, 0.5, 0.702, 0.5, 1.106, 0.09605, 1.51, 0.09605, 1.51, 0.5, 1.106, 0.5, 1.51, 0.09605, 1.914, 0.09605, 1.914, 0.5, 1.51, 0.5, 1.914, 0.09605, 2.318, 0.09605, 2.318, 0.5, 1.914, 0.5, -1.722, -3.943, -1.318, -3.943, -1.318, -3.539, -1.722, -3.539, -1.722, -3.539, -1.318, -3.539, -1.318, -3.136, -1.722, -3.136, -1.722, -3.136, -1.318, -3.136, -1.318, -2.732, -1.722, -2.732, -1.722, -2.732, -1.318, -2.732, -1.318, -2.328, -1.722, -2.328, -1.722, -2.328, -1.318, -2.328, -1.318, -1.924, -1.722, -1.924, -1.722, -1.924, -1.318, -1.924, -1.318, -1.52, -1.722, -1.52, -1.722, -1.52, -1.318, -1.52, -1.318, -1.116, -1.722, -1.116, -1.722, -1.116, -1.318, -1.116, -1.318, -0.7118, -1.722, -0.7118, -1.722, -0.7118, -1.318, -0.7118, -1.318, -0.3079, -1.722, -0.3079, -1.722, -0.3079, -1.318, -0.3079, -1.318, 0.09605, -1.722, 0.09605, -1.318, -3.943, -0.9138, -3.943, -0.9138, -3.539, -1.318, -3.539, -1.318, -3.539, -0.9138, -3.539, -0.9138, -3.136, -1.318, -3.136, -1.318, -3.136, -0.9138, -3.136, -0.9138, -2.732, -1.318, -2.732, -1.318, -2.732, -0.9138, -2.732, -0.9138, -2.328, -1.318, -2.328, -1.318, -2.328, -0.9138, -2.328, -0.9138, -1.924, -1.318, -1.924, -1.318, -1.924, -0.9138, -1.924, -0.9138, -1.52, -1.318, -1.52, -1.318, -1.52, -0.9138, -1.52, -0.9138, -1.116, -1.318, -1.116, -1.318, -1.116, -0.9138, -1.116, -0.9138, -0.7118, -1.318, -0.7118, -1.318, -0.7118, -0.9138, -0.7118, -0.9138, -0.3079, -1.318, -0.3079, -1.318, -0.3079, -0.9138, -0.3079, -0.9138, 0.09605, -1.318, 0.09605, -0.9138, -3.943, -0.5099, -3.943, -0.5099, -3.539, -0.9138, -3.539, -0.9138, -3.539, -0.5099, -3.539, -0.5099, -3.136, -0.9138, -3.136, -0.9138, -3.136, -0.5099, -3.136, -0.5099, -2.732, -0.9138, -2.732, -0.9138, -2.732, -0.5099, -2.732, -0.5099, -2.328, -0.9138, -2.328, -0.9138, -1.52, -0.9138, -1.924, -0.9138, -1.924, -0.9138, -1.52, -0.1059, -1.924, -0.1059, -1.52, -0.1059, -1.52, -0.1059, -1.924, -0.9138, -1.52, -0.5099, -1.52, -0.5099, -1.116, -0.9138, -1.116, -0.9138, -1.116, -0.5099, -1.116, -0.5099, -0.7118, -0.9138, -0.7118, -0.9138, -0.7118, -0.5099, -0.7118, -0.5099, -0.3079, -0.9138, -0.3079, -0.9138, -0.3079, -0.5099, -0.3079, -0.5099, 0.09605, -0.9138, 0.09605, -0.5099, -3.943, -0.1059, -3.943, -0.1059, -3.539, -0.5099, -3.539, -0.5099, -3.539, -0.1059, -3.539, -0.1059, -3.136, -0.5099, -3.136, -0.5099, -3.136, -0.1059, -3.136, -0.1059, -2.732, -0.5099, -2.732, -0.5099, -2.732, -0.1059, -2.732, -0.1059, -2.328, -0.5099, -2.328, -0.5099, -1.52, -0.9138, -1.52, -0.9138, -1.52, -0.5099, -1.52, -0.9138, -1.924, -0.9138, -2.328, -0.9138, -2.328, -0.9138, -1.924, -0.5099, -1.52, -0.1059, -1.52, -0.1059, -1.116, -0.5099, -1.116, -0.5099, -1.116, -0.1059, -1.116, -0.1059, -0.7118, -0.5099, -0.7118, -0.5099, -0.7118, -0.1059, -0.7118, -0.1059, -0.3079, -0.5099, -0.3079, -0.5099, -0.3079, -0.1059, -0.3079, -0.1059, 0.09605, -0.5099, 0.09605, -0.1059, -3.943, 0.298, -3.943, 0.298, -3.539, -0.1059, -3.539, -0.1059, -3.539, 0.298, -3.539, 0.298, -3.136, -0.1059, -3.136, -0.1059, -3.136, 0.298, -3.136, 0.298, -2.732, -0.1059, -2.732, -0.1059, -2.732, 0.298, -2.732, 0.298, -2.328, -0.1059, -2.328, -0.1059, -2.328, 0.298, -2.328, 0.298, -1.924, -0.1059, -1.924, -0.1059, -1.924, 0.298, -1.924, 0.298, -1.52, -0.1059, -1.52, -0.1059, -1.52, 0.298, -1.52, 0.298, -1.116, -0.1059, -1.116, -0.1059, -1.116, 0.298, -1.116, 0.298, -0.7118, -0.1059, -0.7118, -0.1059, -0.7118, 0.298, -0.7118, 0.298, -0.3079, -0.1059, -0.3079, -0.1059, -0.3079, 0.298, -0.3079, 0.298, 0.09605, -0.1059, 0.09605, 0.298, -3.943, 0.702, -3.943, 0.702, -3.539, 0.298, -3.539, 0.298, -3.539, 0.702, -3.539, 0.702, -3.136, 0.298, -3.136, 0.298, -3.136, 0.702, -3.136, 0.702, -2.732, 0.298, -2.732, 0.298, -2.732, 0.702, -2.732, 0.702, -2.328, 0.298, -2.328, 0.298, -2.328, 0.702, -2.328, 0.702, -1.924, 0.298, -1.924, 0.298, -1.924, 0.702, -1.924, 0.702, -1.52, 0.298, -1.52, 0.298, -1.52, 0.702, -1.52, 0.702, -1.116, 0.298, -1.116, 0.298, -1.116, 0.702, -1.116, 0.702, -0.7118, 0.298, -0.7118, 0.298, -0.7118, 0.702, -0.7118, 0.702, -0.3079, 0.298, -0.3079, 0.298, -0.3079, 0.702, -0.3079, 0.702, 0.09605, 0.298, 0.09605, 0.702, -3.943, 1.106, -3.943, 1.106, -3.539, 0.702, -3.539, 0.702, -3.539, 1.106, -3.539, 1.106, -3.136, 0.702, -3.136, 0.702, -3.136, 1.106, -3.136, 1.106, -2.732, 0.702, -2.732, 0.702, -2.732, 1.106, -2.732, 1.106, -2.328, 0.702, -2.328, 0.702, -2.328, 1.106, -2.328, 1.106, -1.924, 0.702, -1.924, 0.702, -1.924, 1.106, -1.924, 1.106, -1.52, 0.702, -1.52, 0.702, -1.52, 1.106, -1.52, 1.106, -1.116, 0.702, -1.116, 0.702, -1.116, 1.106, -1.116, 1.106, -0.7118, 0.702, -0.7118, 0.702, -0.7118, 1.106, -0.7118, 1.106, -0.3079, 0.702, -0.3079, 0.702, -0.3079, 1.106, -0.3079, 1.106, 0.09605, 0.702, 0.09605, 1.106, -3.943, 1.51, -3.943, 1.51, -3.539, 1.106, -3.539, 1.106, -3.539, 1.51, -3.539, 1.51, -3.136, 1.106, -3.136, 1.106, -3.136, 1.51, -3.136, 1.51, -2.732, 1.106, -2.732, 1.106, -2.732, 1.51, -2.732, 1.51, -2.328, 1.106, -2.328, -0.1059, -2.328, -0.1059, -1.924, -0.1059, -1.924, -0.1059, -2.328, 1.51, -2.328, 1.914, -2.328, 1.914, -2.328, 1.51, -2.328, 1.106, -1.52, 1.51, -1.52, 1.51, -1.116, 1.106, -1.116, 1.106, -1.116, 1.51, -1.116, 1.51, -0.7118, 1.106, -0.7118, 1.106, -0.7118, 1.51, -0.7118, 1.51, -0.3079, 1.106, -0.3079, 1.106, -0.3079, 1.51, -0.3079, 1.51, 0.09605, 1.106, 0.09605, 1.51, -3.943, 1.914, -3.943, 1.914, -3.539, 1.51, -3.539, 1.51, -3.539, 1.914, -3.539, 1.914, -3.136, 1.51, -3.136, 1.51, -3.136, 1.914, -3.136, 1.914, -2.732, 1.51, -2.732, 1.51, -2.732, 1.914, -2.732, 1.914, -2.328, 1.51, -2.328, 1.51, -1.52, 1.106, -1.52, 1.106, -1.52, 1.51, -1.52, -0.9138, -2.328, -0.5099, -2.328, -0.5099, -2.328, -0.9138, -2.328, 1.51, -1.52, 1.914, -1.52, 1.914, -1.116, 1.51, -1.116, 1.51, -1.116, 1.914, -1.116, 1.914, -0.7118, 1.51, -0.7118, 1.51, -0.7118, 1.914, -0.7118, 1.914, -0.3079, 1.51, -0.3079, 1.51, -0.3079, 1.914, -0.3079, 1.914, 0.09605, 1.51, 0.09605, 1.914, -3.943, 2.318, -3.943, 2.318, -3.539, 1.914, -3.539, 1.914, -3.539, 2.318, -3.539, 2.318, -3.136, 1.914, -3.136, 1.914, -3.136, 2.318, -3.136, 2.318, -2.732, 1.914, -2.732, 1.914, -2.732, 2.318, -2.732, 2.318, -2.328, 1.914, -2.328, 1.914, -2.328, 2.318, -2.328, 2.318, -1.924, 1.914, -1.924, 1.914, -1.924, 2.318, -1.924, 2.318, -1.52, 1.914, -1.52, 1.914, -1.52, 2.318, -1.52, 2.318, -1.116, 1.914, -1.116, 1.914, -1.116, 2.318, -1.116, 2.318, -0.7118, 1.914, -0.7118, 1.914, -0.7118, 2.318, -0.7118, 2.318, -0.3079, 1.914, -0.3079, 1.914, -0.3079, 2.318, -0.3079, 2.318, 0.09605, 1.914, 0.09605, 2.318, -3.943, 2.722, -3.943, 2.722, -3.539, 2.318, -3.539, 2.318, -3.539, 2.722, -3.539, 2.722, -3.136, 2.318, -3.136, 2.318, -3.136, 2.722, -3.136, 2.722, -2.732, 2.318, -2.732, 2.318, -2.732, 2.722, -2.732, 2.722, -2.328, 2.318, -2.328, 2.318, -2.328, 2.722, -2.328, 2.722, -1.924, 2.318, -1.924, 2.318, -1.924, 2.722, -1.924, 2.722, -1.52, 2.318, -1.52, 2.318, -1.52, 2.722, -1.52, 2.722, -1.116, 2.318, -1.116, 2.318, -1.116, 2.722, -1.116, 2.722, -0.7118, 2.318, -0.7118, 2.318, -0.7118, 2.722, -0.7118, 2.722, -0.3079, 2.318, -0.3079, 2.318, -0.3079, 2.722, -0.3079, 2.722, 0.09605, 2.318, 0.09605, -1.722, 4.539, -1.318, 4.539, -1.318, 4.943, -1.722, 4.943, -1.318, 4.539, -0.9138, 4.539, -0.9138, 4.943, -1.318, 4.943, -0.9138, 4.539, -0.5099, 4.539, -0.5099, 4.943, -0.9138, 4.943, -0.5099, 4.539, -0.1059, 4.539, -0.1059, 4.943, -0.5099, 4.943, -0.1059, 4.539, 0.298, 4.539, 0.298, 4.943, -0.1059, 4.943, 0.298, 4.539, 0.702, 4.539, 0.702, 4.943, 0.298, 4.943, 0.702, 4.539, 1.106, 4.539, 1.106, 4.943, 0.702, 4.943, 1.106, 4.539, 1.51, 4.539, 1.51, 4.943, 1.106, 4.943, 1.51, 4.539, 1.914, 4.539, 1.914, 4.943, 1.51, 4.943, 1.914, 4.539, 2.318, 4.539, 2.318, 4.943, 1.914, 4.943, -1.722, 0.5, -1.318, 0.5, -1.318, 0.9039, -1.722, 0.9039, -1.722, 0.9039, -1.318, 0.9039, -1.318, 1.308, -1.722, 1.308, -1.722, 1.308, -1.318, 1.308, -1.318, 1.712, -1.722, 1.712, -1.722, 1.712, -1.318, 1.712, -1.318, 2.116, -1.722, 2.116, 1.106, 3.328, 1.51, 3.328, 1.51, 3.328, 1.106, 3.328, -0.5099, 1.712, -0.5099, 1.308, -0.5099, 1.308, -0.5099, 1.712, -1.722, 2.924, -1.318, 2.924, -1.318, 3.328, -1.722, 3.328, -1.722, 3.328, -1.318, 3.328, -1.318, 3.732, -1.722, 3.732, -1.722, 3.732, -1.318, 3.732, -1.318, 4.136, -1.722, 4.136, -1.722, 4.136, -1.318, 4.136, -1.318, 4.539, -1.722, 4.539, -1.318, 0.5, -0.9138, 0.5, -0.9138, 0.9039, -1.318, 0.9039, -1.318, 0.9039, -0.9138, 0.9039, -0.9138, 1.308, -1.318, 1.308, -1.318, 1.308, -0.9138, 1.308, -0.9138, 1.712, -1.318, 1.712, -1.318, 1.712, -0.9138, 1.712, -0.9138, 2.116, -1.318, 2.116, 1.914, 1.712, 1.914, 2.116, 1.914, 2.116, 1.914, 1.712, -0.5099, 1.308, -0.5099, 0.9039, -0.5099, 0.9039, -0.5099, 1.308, -1.318, 2.924, -0.9138, 2.924, -0.9138, 3.328, -1.318, 3.328, -1.318, 3.328, -0.9138, 3.328, -0.9138, 3.732, -1.318, 3.732, -1.318, 3.732, -0.9138, 3.732, -0.9138, 4.136, -1.318, 4.136, -1.318, 4.136, -0.9138, 4.136, -0.9138, 4.539, -1.318, 4.539, -0.9138, 0.5, -0.5099, 0.5, -0.5099, 0.9039, -0.9138, 0.9039, -0.9138, 0.9039, -0.5099, 0.9039, -0.5099, 1.308, -0.9138, 1.308, -0.9138, 1.308, -0.5099, 1.308, -0.5099, 1.712, -0.9138, 1.712, -0.9138, 1.712, -0.5099, 1.712, -0.5099, 2.116, -0.9138, 2.116, 1.914, 1.308, 1.914, 1.712, 1.914, 1.712, 1.914, 1.308, 0.298, 4.136, -0.1059, 4.136, -0.1059, 4.136, 0.298, 4.136, -0.9138, 2.924, -0.5099, 2.924, -0.5099, 3.328, -0.9138, 3.328, -0.9138, 3.328, -0.5099, 3.328, -0.5099, 3.732, -0.9138, 3.732, -0.9138, 3.732, -0.5099, 3.732, -0.5099, 4.136, -0.9138, 4.136, -0.9138, 4.136, -0.5099, 4.136, -0.5099, 4.539, -0.9138, 4.539, -0.5099, 0.5, -0.1059, 0.5, -0.1059, 0.9039, -0.5099, 0.9039, 1.914, 4.136, 1.51, 4.136, 1.51, 4.136, 1.914, 4.136, 1.51, 2.116, 1.106, 2.116, 1.106, 2.116, 1.51, 2.116, -0.5099, 1.712, -0.1059, 1.712, -0.1059, 2.116, -0.5099, 2.116, -0.5099, 2.116, -0.1059, 2.116, -0.1059, 2.52, -0.5099, 2.52, -0.5099, 2.52, -0.1059, 2.52, -0.1059, 2.924, -0.5099, 2.924, -0.5099, 2.924, -0.1059, 2.924, -0.1059, 3.328, -0.5099, 3.328, -0.1059, 3.328, 0.298, 3.328, 0.298, 3.328, -0.1059, 3.328, 1.51, 3.328, 1.914, 3.328, 1.914, 3.328, 1.51, 3.328, -0.5099, 4.136, -0.1059, 4.136, -0.1059, 4.539, -0.5099, 4.539, -0.1059, 0.5, 0.298, 0.5, 0.298, 0.9039, -0.1059, 0.9039, 1.106, 4.136, 1.106, 3.732, 1.106, 3.732, 1.106, 4.136, -0.1059, 1.712, -0.5099, 1.712, -0.5099, 1.712, -0.1059, 1.712, -0.1059, 1.712, 0.298, 1.712, 0.298, 2.116, -0.1059, 2.116, -0.1059, 2.116, 0.298, 2.116, 0.298, 2.52, -0.1059, 2.52, -0.1059, 2.52, 0.298, 2.52, 0.298, 2.924, -0.1059, 2.924, -0.1059, 2.924, 0.298, 2.924, 0.298, 3.328, -0.1059, 3.328, -1.318, 2.924, -1.722, 2.924, -1.722, 2.924, -1.318, 2.924, 1.106, 3.732, 1.106, 3.328, 1.106, 3.328, 1.106, 3.732, -0.1059, 4.136, 0.298, 4.136, 0.298, 4.539, -0.1059, 4.539, 0.298, 0.5, 0.702, 0.5, 0.702, 0.9039, 0.298, 0.9039, 0.298, 0.9039, 0.702, 0.9039, 0.702, 1.308, 0.298, 1.308, 0.298, 1.308, 0.702, 1.308, 0.702, 1.712, 0.298, 1.712, 0.298, 1.712, 0.702, 1.712, 0.702, 2.116, 0.298, 2.116, 0.298, 2.116, 0.702, 2.116, 0.702, 2.52, 0.298, 2.52, 0.298, 2.52, 0.702, 2.52, 0.702, 2.924, 0.298, 2.924, 0.298, 2.924, 0.702, 2.924, 0.702, 3.328, 0.298, 3.328, 0.298, 3.328, 0.702, 3.328, 0.702, 3.732, 0.298, 3.732, 0.298, 3.732, 0.702, 3.732, 0.702, 4.136, 0.298, 4.136, 0.298, 4.136, 0.702, 4.136, 0.702, 4.539, 0.298, 4.539, 0.702, 0.5, 1.106, 0.5, 1.106, 0.9039, 0.702, 0.9039, 0.702, 0.9039, 1.106, 0.9039, 1.106, 1.308, 0.702, 1.308, 0.702, 1.308, 1.106, 1.308, 1.106, 1.712, 0.702, 1.712, 0.702, 1.712, 1.106, 1.712, 1.106, 2.116, 0.702, 2.116, 0.702, 2.116, 1.106, 2.116, 1.106, 2.52, 0.702, 2.52, 0.702, 2.52, 1.106, 2.52, 1.106, 2.924, 0.702, 2.924, 0.702, 2.924, 1.106, 2.924, 1.106, 3.328, 0.702, 3.328, 0.702, 3.328, 1.106, 3.328, 1.106, 3.732, 0.702, 3.732, 0.702, 3.732, 1.106, 3.732, 1.106, 4.136, 0.702, 4.136, 0.702, 4.136, 1.106, 4.136, 1.106, 4.539, 0.702, 4.539, 1.106, 0.5, 1.51, 0.5, 1.51, 0.9039, 1.106, 0.9039, 1.106, 0.9039, 1.51, 0.9039, 1.51, 1.308, 1.106, 1.308, 0.298, 1.308, 0.298, 1.712, 0.298, 1.712, 0.298, 1.308, 1.106, 1.308, 1.51, 1.308, 1.51, 1.308, 1.106, 1.308, 1.106, 2.116, 1.51, 2.116, 1.51, 2.52, 1.106, 2.52, 1.106, 2.52, 1.51, 2.52, 1.51, 2.924, 1.106, 2.924, 1.106, 2.924, 1.51, 2.924, 1.51, 3.328, 1.106, 3.328, -0.5099, 0.9039, -0.1059, 0.9039, -0.1059, 0.9039, -0.5099, 0.9039, 0.298, 0.9039, 0.298, 1.308, 0.298, 1.308, 0.298, 0.9039, 1.106, 4.136, 1.51, 4.136, 1.51, 4.539, 1.106, 4.539, 1.51, 0.5, 1.914, 0.5, 1.914, 0.9039, 1.51, 0.9039, 1.51, 0.9039, 1.914, 0.9039, 1.914, 1.308, 1.51, 1.308, -1.722, 2.116, -1.318, 2.116, -1.318, 2.116, -1.722, 2.116, 1.914, 2.116, 1.51, 2.116, 1.51, 2.116, 1.914, 2.116, 1.51, 2.116, 1.914, 2.116, 1.914, 2.52, 1.51, 2.52, 1.51, 2.52, 1.914, 2.52, 1.914, 2.924, 1.51, 2.924, 1.51, 2.924, 1.914, 2.924, 1.914, 3.328, 1.51, 3.328, 0.298, 1.712, -0.1059, 1.712, -0.1059, 1.712, 0.298, 1.712, -0.9138, 2.924, -1.318, 2.924, -1.318, 2.924, -0.9138, 2.924, 1.51, 4.136, 1.914, 4.136, 1.914, 4.539, 1.51, 4.539, 1.914, 0.5, 2.318, 0.5, 2.318, 0.9039, 1.914, 0.9039, 1.914, 0.9039, 2.318, 0.9039, 2.318, 1.308, 1.914, 1.308, 1.914, 1.308, 2.318, 1.308, 2.318, 1.712, 1.914, 1.712, 1.914, 1.712, 2.318, 1.712, 2.318, 2.116, 1.914, 2.116, 1.914, 2.116, 2.318, 2.116, 2.318, 2.52, 1.914, 2.52, 1.914, 2.52, 2.318, 2.52, 2.318, 2.924, 1.914, 2.924, 1.914, 2.924, 2.318, 2.924, 2.318, 3.328, 1.914, 3.328, 1.914, 3.328, 2.318, 3.328, 2.318, 3.732, 1.914, 3.732, 1.914, 3.732, 2.318, 3.732, 2.318, 4.136, 1.914, 4.136, 1.914, 4.136, 2.318, 4.136, 2.318, 4.539, 1.914, 4.539, 2.318, 0.5, 2.722, 0.5, 2.722, 0.9039, 2.318, 0.9039, 2.318, 0.9039, 2.722, 0.9039, 2.722, 1.308, 2.318, 1.308, 2.318, 1.308, 2.722, 1.308, 2.722, 1.712, 2.318, 1.712, 2.318, 1.712, 2.722, 1.712, 2.722, 2.116, 2.318, 2.116, 2.318, 2.116, 2.722, 2.116, 2.722, 2.52, 2.318, 2.52, 2.318, 2.52, 2.722, 2.52, 2.722, 2.924, 2.318, 2.924, 2.318, 2.924, 2.722, 2.924, 2.722, 3.328, 2.318, 3.328, 2.318, 3.328, 2.722, 3.328, 2.722, 3.732, 2.318, 3.732, 2.318, 3.732, 2.722, 3.732, 2.722, 4.136, 2.318, 4.136, 2.318, 4.136, 2.722, 4.136, 2.722, 4.539, 2.318, 4.539, -6.165, 4.539, -5.761, 4.539, -5.761, 4.943, -6.165, 4.943, -5.761, 4.539, -5.357, 4.539, -5.357, 4.943, -5.761, 4.943, -5.357, 4.539, -4.953, 4.539, -4.953, 4.943, -5.357, 4.943, -4.953, 4.539, -4.549, 4.539, -4.549, 4.943, -4.953, 4.943, -4.549, 4.539, -4.145, 4.539, -4.145, 4.943, -4.549, 4.943, -4.145, 4.539, -3.741, 4.539, -3.741, 4.943, -4.145, 4.943, -3.741, 4.539, -3.338, 4.539, -3.338, 4.943, -3.741, 4.943, -3.338, 4.539, -2.934, 4.539, -2.934, 4.943, -3.338, 4.943, -2.934, 4.539, -2.53, 4.539, -2.53, 4.943, -2.934, 4.943, -2.53, 4.539, -2.126, 4.539, -2.126, 4.943, -2.53, 4.943, -6.165, 0.5, -5.761, 0.5, -5.761, 0.9039, -6.165, 0.9039, -6.165, 0.9039, -5.761, 0.9039, -5.761, 1.308, -6.165, 1.308, -6.165, 1.308, -5.761, 1.308, -5.761, 1.712, -6.165, 1.712, -6.165, 1.712, -5.761, 1.712, -5.761, 2.116, -6.165, 2.116, -6.165, 2.116, -5.761, 2.116, -5.761, 2.52, -6.165, 2.52, -6.165, 2.52, -5.761, 2.52, -5.761, 2.924, -6.165, 2.924, -6.165, 2.924, -5.761, 2.924, -5.761, 3.328, -6.165, 3.328, -6.165, 3.328, -5.761, 3.328, -5.761, 3.732, -6.165, 3.732, -6.165, 3.732, -5.761, 3.732, -5.761, 4.136, -6.165, 4.136, -6.165, 4.136, -5.761, 4.136, -5.761, 4.539, -6.165, 4.539, -5.761, 0.5, -5.357, 0.5, -5.357, 0.9039, -5.761, 0.9039, -5.761, 0.9039, -5.357, 0.9039, -5.357, 1.308, -5.761, 1.308, -5.761, 1.308, -5.357, 1.308, -5.357, 1.712, -5.761, 1.712, -5.761, 1.712, -5.357, 1.712, -5.357, 2.116, -5.761, 2.116, -5.761, 2.116, -5.357, 2.116, -5.357, 2.52, -5.761, 2.52, -5.761, 2.52, -5.357, 2.52, -5.357, 2.924, -5.761, 2.924, -5.761, 2.924, -5.357, 2.924, -5.357, 3.328, -5.761, 3.328, -5.761, 3.328, -5.357, 3.328, -5.357, 3.732, -5.761, 3.732, -5.761, 3.732, -5.357, 3.732, -5.357, 4.136, -5.761, 4.136, -5.761, 4.136, -5.357, 4.136, -5.357, 4.539, -5.761, 4.539, -5.357, 0.5, -4.953, 0.5, -4.953, 0.9039, -5.357, 0.9039, -5.357, 0.9039, -4.953, 0.9039, -4.953, 1.308, -5.357, 1.308, -5.357, 1.308, -4.953, 1.308, -4.953, 1.712, -5.357, 1.712, -5.357, 1.712, -4.953, 1.712, -4.953, 2.116, -5.357, 2.116, -5.357, 2.116, -4.953, 2.116, -4.953, 2.52, -5.357, 2.52, -5.357, 2.52, -4.953, 2.52, -4.953, 2.924, -5.357, 2.924, -5.357, 2.924, -4.953, 2.924, -4.953, 3.328, -5.357, 3.328, -5.357, 3.328, -4.953, 3.328, -4.953, 3.732, -5.357, 3.732, -5.357, 3.732, -4.953, 3.732, -4.953, 4.136, -5.357, 4.136, -5.357, 4.136, -4.953, 4.136, -4.953, 4.539, -5.357, 4.539, -4.953, 0.5, -4.549, 0.5, -4.549, 0.9039, -4.953, 0.9039, -4.953, 0.9039, -4.549, 0.9039, -4.549, 1.308, -4.953, 1.308, -4.953, 1.308, -4.549, 1.308, -4.549, 1.712, -4.953, 1.712, -4.953, 1.712, -4.549, 1.712, -4.549, 2.116, -4.953, 2.116, -4.953, 2.116, -4.549, 2.116, -4.549, 2.52, -4.953, 2.52, -4.953, 2.52, -4.549, 2.52, -4.549, 2.924, -4.953, 2.924, -4.953, 2.924, -4.549, 2.924, -4.549, 3.328, -4.953, 3.328, -4.953, 3.328, -4.549, 3.328, -4.549, 3.732, -4.953, 3.732, -4.953, 3.732, -4.549, 3.732, -4.549, 4.136, -4.953, 4.136, -4.953, 4.136, -4.549, 4.136, -4.549, 4.539, -4.953, 4.539, -4.549, 0.5, -4.145, 0.5, -4.145, 0.9039, -4.549, 0.9039, -4.549, 0.9039, -4.145, 0.9039, -4.145, 1.308, -4.549, 1.308, -4.549, 1.308, -4.145, 1.308, -4.145, 1.712, -4.549, 1.712, -4.549, 1.712, -4.145, 1.712, -4.145, 2.116, -4.549, 2.116, -4.549, 2.116, -4.145, 2.116, -4.145, 2.52, -4.549, 2.52, -4.549, 2.52, -4.145, 2.52, -4.145, 2.924, -4.549, 2.924, -4.549, 2.924, -4.145, 2.924, -4.145, 3.328, -4.549, 3.328, -4.549, 3.328, -4.145, 3.328, -4.145, 3.732, -4.549, 3.732, -4.549, 3.732, -4.145, 3.732, -4.145, 4.136, -4.549, 4.136, -4.549, 4.136, -4.145, 4.136, -4.145, 4.539, -4.549, 4.539, -4.145, 0.5, -3.741, 0.5, -3.741, 0.9039, -4.145, 0.9039, -4.145, 0.9039, -3.741, 0.9039, -3.741, 1.308, -4.145, 1.308, -4.145, 1.308, -3.741, 1.308, -3.741, 1.712, -4.145, 1.712, -4.145, 1.712, -3.741, 1.712, -3.741, 2.116, -4.145, 2.116, -4.145, 2.116, -3.741, 2.116, -3.741, 2.52, -4.145, 2.52, -4.145, 2.52, -3.741, 2.52, -3.741, 2.924, -4.145, 2.924, -4.145, 2.924, -3.741, 2.924, -3.741, 3.328, -4.145, 3.328, -4.145, 3.328, -3.741, 3.328, -3.741, 3.732, -4.145, 3.732, -4.145, 3.732, -3.741, 3.732, -3.741, 4.136, -4.145, 4.136, -4.145, 4.136, -3.741, 4.136, -3.741, 4.539, -4.145, 4.539, -3.741, 0.5, -3.338, 0.5, -3.338, 0.9039, -3.741, 0.9039, -3.741, 0.9039, -3.338, 0.9039, -3.338, 1.308, -3.741, 1.308, -3.741, 1.308, -3.338, 1.308, -3.338, 1.712, -3.741, 1.712, -3.741, 1.712, -3.338, 1.712, -3.338, 2.116, -3.741, 2.116, -3.741, 2.116, -3.338, 2.116, -3.338, 2.52, -3.741, 2.52, -3.741, 2.52, -3.338, 2.52, -3.338, 2.924, -3.741, 2.924, -3.741, 2.924, -3.338, 2.924, -3.338, 3.328, -3.741, 3.328, -3.741, 3.328, -3.338, 3.328, -3.338, 3.732, -3.741, 3.732, -3.741, 3.732, -3.338, 3.732, -3.338, 4.136, -3.741, 4.136, -3.741, 4.136, -3.338, 4.136, -3.338, 4.539, -3.741, 4.539, -3.338, 0.5, -2.934, 0.5, -2.934, 0.9039, -3.338, 0.9039, -3.338, 0.9039, -2.934, 0.9039, -2.934, 1.308, -3.338, 1.308, -3.338, 1.308, -2.934, 1.308, -2.934, 1.712, -3.338, 1.712, -3.338, 1.712, -2.934, 1.712, -2.934, 2.116, -3.338, 2.116, -3.338, 2.116, -2.934, 2.116, -2.934, 2.52, -3.338, 2.52, -3.338, 2.52, -2.934, 2.52, -2.934, 2.924, -3.338, 2.924, -3.338, 2.924, -2.934, 2.924, -2.934, 3.328, -3.338, 3.328, -3.338, 3.328, -2.934, 3.328, -2.934, 3.732, -3.338, 3.732, -3.338, 3.732, -2.934, 3.732, -2.934, 4.136, -3.338, 4.136, -3.338, 4.136, -2.934, 4.136, -2.934, 4.539, -3.338, 4.539, -2.934, 0.5, -2.53, 0.5, -2.53, 0.9039, -2.934, 0.9039, -2.934, 0.9039, -2.53, 0.9039, -2.53, 1.308, -2.934, 1.308, -2.934, 1.308, -2.53, 1.308, -2.53, 1.712, -2.934, 1.712, -2.934, 1.712, -2.53, 1.712, -2.53, 2.116, -2.934, 2.116, -2.934, 2.116, -2.53, 2.116, -2.53, 2.52, -2.934, 2.52, -2.934, 2.52, -2.53, 2.52, -2.53, 2.924, -2.934, 2.924, -2.934, 2.924, -2.53, 2.924, -2.53, 3.328, -2.934, 3.328, -2.934, 3.328, -2.53, 3.328, -2.53, 3.732, -2.934, 3.732, -2.934, 3.732, -2.53, 3.732, -2.53, 4.136, -2.934, 4.136, -2.934, 4.136, -2.53, 4.136, -2.53, 4.539, -2.934, 4.539, -2.53, 0.5, -2.126, 0.5, -2.126, 0.9039, -2.53, 0.9039, -2.53, 0.9039, -2.126, 0.9039, -2.126, 1.308, -2.53, 1.308, -2.53, 1.308, -2.126, 1.308, -2.126, 1.712, -2.53, 1.712, -2.53, 1.712, -2.126, 1.712, -2.126, 2.116, -2.53, 2.116, -2.53, 2.116, -2.126, 2.116, -2.126, 2.52, -2.53, 2.52, -2.53, 2.52, -2.126, 2.52, -2.126, 2.924, -2.53, 2.924, -2.53, 2.924, -2.126, 2.924, -2.126, 3.328, -2.53, 3.328, -2.53, 3.328, -2.126, 3.328, -2.126, 3.732, -2.53, 3.732, -2.53, 3.732, -2.126, 3.732, -2.126, 4.136, -2.53, 4.136, -2.53, 4.136, -2.126, 4.136, -2.126, 4.539, -2.53, 4.539, -2.126, 0.5, -1.722, 0.5, -1.722, 0.9039, -2.126, 0.9039, -2.126, 0.9039, -1.722, 0.9039, -1.722, 1.308, -2.126, 1.308, -2.126, 1.308, -1.722, 1.308, -1.722, 1.712, -2.126, 1.712, -2.126, 1.712, -1.722, 1.712, -1.722, 2.116, -2.126, 2.116, -2.126, 2.116, -1.722, 2.116, -1.722, 2.52, -2.126, 2.52, -2.126, 2.52, -1.722, 2.52, -1.722, 2.924, -2.126, 2.924, -2.126, 2.924, -1.722, 2.924, -1.722, 3.328, -2.126, 3.328, -2.126, 3.328, -1.722, 3.328, -1.722, 3.732, -2.126, 3.732, -2.126, 3.732, -1.722, 3.732, -1.722, 4.136, -2.126, 4.136, -2.126, 4.136, -1.722, 4.136, -1.722, 4.539, -2.126, 4.539, -1.722, -4.347, -1.318, -4.347, -1.318, -3.943, -1.722, -3.943, -1.318, -4.347, -0.9138, -4.347, -0.9138, -3.943, -1.318, -3.943, -0.9138, -4.347, -0.5099, -4.347, -0.5099, -3.943, -0.9138, -3.943, -0.5099, -4.347, -0.1059, -4.347, -0.1059, -3.943, -0.5099, -3.943, -0.1059, -4.347, 0.298, -4.347, 0.298, -3.943, -0.1059, -3.943, 0.298, -4.347, 0.702, -4.347, 0.702, -3.943, 0.298, -3.943, 0.702, -4.347, 1.106, -4.347, 1.106, -3.943, 0.702, -3.943, 1.106, -4.347, 1.51, -4.347, 1.51, -3.943, 1.106, -3.943, 1.51, -4.347, 1.914, -4.347, 1.914, -3.943, 1.51, -3.943, 1.914, -4.347, 2.318, -4.347, 2.318, -3.943, 1.914, -3.943, -1.722, -8.387, -1.318, -8.387, -1.318, -7.983, -1.722, -7.983, -1.722, -7.983, -1.318, -7.983, -1.318, -7.579, -1.722, -7.579, -1.722, -7.579, -1.318, -7.579, -1.318, -7.175, -1.722, -7.175, -1.722, -7.175, -1.318, -7.175, -1.318, -6.771, -1.722, -6.771, -1.722, -6.771, -1.318, -6.771, -1.318, -6.367, -1.722, -6.367, -1.722, -6.367, -1.318, -6.367, -1.318, -5.963, -1.722, -5.963, -1.722, -5.963, -1.318, -5.963, -1.318, -5.559, -1.722, -5.559, -1.722, -5.559, -1.318, -5.559, -1.318, -5.155, -1.722, -5.155, -1.722, -5.155, -1.318, -5.155, -1.318, -4.751, -1.722, -4.751, -1.722, -4.751, -1.318, -4.751, -1.318, -4.347, -1.722, -4.347, -1.318, -8.387, -0.9138, -8.387, -0.9138, -7.983, -1.318, -7.983, -1.318, -7.983, -0.9138, -7.983, -0.9138, -7.579, -1.318, -7.579, -1.318, -7.579, -0.9138, -7.579, -0.9138, -7.175, -1.318, -7.175, -1.318, -7.175, -0.9138, -7.175, -0.9138, -6.771, -1.318, -6.771, -1.318, -6.771, -0.9138, -6.771, -0.9138, -6.367, -1.318, -6.367, -1.318, -6.367, -0.9138, -6.367, -0.9138, -5.963, -1.318, -5.963, -1.318, -5.963, -0.9138, -5.963, -0.9138, -5.559, -1.318, -5.559, -1.318, -5.559, -0.9138, -5.559, -0.9138, -5.155, -1.318, -5.155, -1.318, -5.155, -0.9138, -5.155, -0.9138, -4.751, -1.318, -4.751, -1.318, -4.751, -0.9138, -4.751, -0.9138, -4.347, -1.318, -4.347, -0.9138, -8.387, -0.5099, -8.387, -0.5099, -7.983, -0.9138, -7.983, -0.9138, -7.983, -0.5099, -7.983, -0.5099, -7.579, -0.9138, -7.579, -0.9138, -7.579, -0.5099, -7.579, -0.5099, -7.175, -0.9138, -7.175, -0.9138, -7.175, -0.5099, -7.175, -0.5099, -6.771, -0.9138, -6.771, -0.9138, -6.771, -0.5099, -6.771, -0.5099, -6.367, -0.9138, -6.367, -0.9138, -6.367, -0.5099, -6.367, -0.5099, -5.963, -0.9138, -5.963, -0.9138, -5.963, -0.5099, -5.963, -0.5099, -5.559, -0.9138, -5.559, -0.9138, -5.559, -0.5099, -5.559, -0.5099, -5.155, -0.9138, -5.155, -0.9138, -5.155, -0.5099, -5.155, -0.5099, -4.751, -0.9138, -4.751, -0.9138, -4.751, -0.5099, -4.751, -0.5099, -4.347, -0.9138, -4.347, -0.5099, -8.387, -0.1059, -8.387, -0.1059, -7.983, -0.5099, -7.983, -0.5099, -7.983, -0.1059, -7.983, -0.1059, -7.579, -0.5099, -7.579, -0.5099, -7.579, -0.1059, -7.579, -0.1059, -7.175, -0.5099, -7.175, -0.5099, -7.175, -0.1059, -7.175, -0.1059, -6.771, -0.5099, -6.771, -0.5099, -6.771, -0.1059, -6.771, -0.1059, -6.367, -0.5099, -6.367, -0.5099, -6.367, -0.1059, -6.367, -0.1059, -5.963, -0.5099, -5.963, -0.5099, -5.963, -0.1059, -5.963, -0.1059, -5.559, -0.5099, -5.559, -0.5099, -5.559, -0.1059, -5.559, -0.1059, -5.155, -0.5099, -5.155, -0.5099, -5.155, -0.1059, -5.155, -0.1059, -4.751, -0.5099, -4.751, -0.5099, -4.751, -0.1059, -4.751, -0.1059, -4.347, -0.5099, -4.347, -0.1059, -8.387, 0.298, -8.387, 0.298, -7.983, -0.1059, -7.983, -0.1059, -7.983, 0.298, -7.983, 0.298, -7.579, -0.1059, -7.579, -0.1059, -7.579, 0.298, -7.579, 0.298, -7.175, -0.1059, -7.175, -0.1059, -7.175, 0.298, -7.175, 0.298, -6.771, -0.1059, -6.771, -0.1059, -6.771, 0.298, -6.771, 0.298, -6.367, -0.1059, -6.367, -0.1059, -6.367, 0.298, -6.367, 0.298, -5.963, -0.1059, -5.963, -0.1059, -5.963, 0.298, -5.963, 0.298, -5.559, -0.1059, -5.559, -0.1059, -5.559, 0.298, -5.559, 0.298, -5.155, -0.1059, -5.155, -0.1059, -5.155, 0.298, -5.155, 0.298, -4.751, -0.1059, -4.751, -0.1059, -4.751, 0.298, -4.751, 0.298, -4.347, -0.1059, -4.347, 0.298, -8.387, 0.702, -8.387, 0.702, -7.983, 0.298, -7.983, 0.298, -7.983, 0.702, -7.983, 0.702, -7.579, 0.298, -7.579, 0.298, -7.579, 0.702, -7.579, 0.702, -7.175, 0.298, -7.175, 0.298, -7.175, 0.702, -7.175, 0.702, -6.771, 0.298, -6.771, 0.298, -6.771, 0.702, -6.771, 0.702, -6.367, 0.298, -6.367, 0.298, -6.367, 0.702, -6.367, 0.702, -5.963, 0.298, -5.963, 0.298, -5.963, 0.702, -5.963, 0.702, -5.559, 0.298, -5.559, 0.298, -5.559, 0.702, -5.559, 0.702, -5.155, 0.298, -5.155, 0.298, -5.155, 0.702, -5.155, 0.702, -4.751, 0.298, -4.751, 0.298, -4.751, 0.702, -4.751, 0.702, -4.347, 0.298, -4.347, 0.702, -8.387, 1.106, -8.387, 1.106, -7.983, 0.702, -7.983, 0.702, -7.983, 1.106, -7.983, 1.106, -7.579, 0.702, -7.579, 0.702, -7.579, 1.106, -7.579, 1.106, -7.175, 0.702, -7.175, 0.702, -7.175, 1.106, -7.175, 1.106, -6.771, 0.702, -6.771, 0.702, -6.771, 1.106, -6.771, 1.106, -6.367, 0.702, -6.367, 0.702, -6.367, 1.106, -6.367, 1.106, -5.963, 0.702, -5.963, 0.702, -5.963, 1.106, -5.963, 1.106, -5.559, 0.702, -5.559, 0.702, -5.559, 1.106, -5.559, 1.106, -5.155, 0.702, -5.155, 0.702, -5.155, 1.106, -5.155, 1.106, -4.751, 0.702, -4.751, 0.702, -4.751, 1.106, -4.751, 1.106, -4.347, 0.702, -4.347, 1.106, -8.387, 1.51, -8.387, 1.51, -7.983, 1.106, -7.983, 1.106, -7.983, 1.51, -7.983, 1.51, -7.579, 1.106, -7.579, 1.106, -7.579, 1.51, -7.579, 1.51, -7.175, 1.106, -7.175, 1.106, -7.175, 1.51, -7.175, 1.51, -6.771, 1.106, -6.771, 1.106, -6.771, 1.51, -6.771, 1.51, -6.367, 1.106, -6.367, 1.106, -6.367, 1.51, -6.367, 1.51, -5.963, 1.106, -5.963, 1.106, -5.963, 1.51, -5.963, 1.51, -5.559, 1.106, -5.559, 1.106, -5.559, 1.51, -5.559, 1.51, -5.155, 1.106, -5.155, 1.106, -5.155, 1.51, -5.155, 1.51, -4.751, 1.106, -4.751, 1.106, -4.751, 1.51, -4.751, 1.51, -4.347, 1.106, -4.347, 1.51, -8.387, 1.914, -8.387, 1.914, -7.983, 1.51, -7.983, 1.51, -7.983, 1.914, -7.983, 1.914, -7.579, 1.51, -7.579, 1.51, -7.579, 1.914, -7.579, 1.914, -7.175, 1.51, -7.175, 1.51, -7.175, 1.914, -7.175, 1.914, -6.771, 1.51, -6.771, 1.51, -6.771, 1.914, -6.771, 1.914, -6.367, 1.51, -6.367, 1.51, -6.367, 1.914, -6.367, 1.914, -5.963, 1.51, -5.963, 1.51, -5.963, 1.914, -5.963, 1.914, -5.559, 1.51, -5.559, 1.51, -5.559, 1.914, -5.559, 1.914, -5.155, 1.51, -5.155, 1.51, -5.155, 1.914, -5.155, 1.914, -4.751, 1.51, -4.751, 1.51, -4.751, 1.914, -4.751, 1.914, -4.347, 1.51, -4.347, 1.914, -8.387, 2.318, -8.387, 2.318, -7.983, 1.914, -7.983, 1.914, -7.983, 2.318, -7.983, 2.318, -7.579, 1.914, -7.579, 1.914, -7.579, 2.318, -7.579, 2.318, -7.175, 1.914, -7.175, 1.914, -7.175, 2.318, -7.175, 2.318, -6.771, 1.914, -6.771, 1.914, -6.771, 2.318, -6.771, 2.318, -6.367, 1.914, -6.367, 1.914, -6.367, 2.318, -6.367, 2.318, -5.963, 1.914, -5.963, 1.914, -5.963, 2.318, -5.963, 2.318, -5.559, 1.914, -5.559, 1.914, -5.559, 2.318, -5.559, 2.318, -5.155, 1.914, -5.155, 1.914, -5.155, 2.318, -5.155, 2.318, -4.751, 1.914, -4.751, 1.914, -4.751, 2.318, -4.751, 2.318, -4.347, 1.914, -4.347, 2.318, -8.387, 2.722, -8.387, 2.722, -7.983, 2.318, -7.983, 2.318, -7.983, 2.722, -7.983, 2.722, -7.579, 2.318, -7.579, 2.318, -7.579, 2.722, -7.579, 2.722, -7.175, 2.318, -7.175, 2.318, -7.175, 2.722, -7.175, 2.722, -6.771, 2.318, -6.771, 2.318, -6.771, 2.722, -6.771, 2.722, -6.367, 2.318, -6.367, 2.318, -6.367, 2.722, -6.367, 2.722, -5.963, 2.318, -5.963, 2.318, -5.963, 2.722, -5.963, 2.722, -5.559, 2.318, -5.559, 2.318, -5.559, 2.722, -5.559, 2.722, -5.155, 2.318, -5.155, 2.318, -5.155, 2.722, -5.155, 2.722, -4.751, 2.318, -4.751, 2.318, -4.751, 2.722, -4.751, 2.722, -4.347, 2.318, -4.347, -1.722, 8.983, -1.318, 8.983, -1.318, 9.387, -1.722, 9.387, -1.318, 8.983, -0.9138, 8.983, -0.9138, 9.387, -1.318, 9.387, -0.9138, 8.983, -0.5099, 8.983, -0.5099, 9.387, -0.9138, 9.387, -0.5099, 8.983, -0.1059, 8.983, -0.1059, 9.387, -0.5099, 9.387, -0.1059, 8.983, 0.298, 8.983, 0.298, 9.387, -0.1059, 9.387, 0.298, 8.983, 0.702, 8.983, 0.702, 9.387, 0.298, 9.387, 0.702, 8.983, 1.106, 8.983, 1.106, 9.387, 0.702, 9.387, 1.106, 8.983, 1.51, 8.983, 1.51, 9.387, 1.106, 9.387, 1.51, 8.983, 1.914, 8.983, 1.914, 9.387, 1.51, 9.387, 1.914, 8.983, 2.318, 8.983, 2.318, 9.387, 1.914, 9.387, -1.722, 4.943, -1.318, 4.943, -1.318, 5.347, -1.722, 5.347, -1.722, 5.347, -1.318, 5.347, -1.318, 5.751, -1.722, 5.751, -1.722, 5.751, -1.318, 5.751, -1.318, 6.155, -1.722, 6.155, -1.722, 6.155, -1.318, 6.155, -1.318, 6.559, -1.722, 6.559, -1.722, 6.559, -1.318, 6.559, -1.318, 6.963, -1.722, 6.963, -1.722, 6.963, -1.318, 6.963, -1.318, 7.367, -1.722, 7.367, -1.722, 7.367, -1.318, 7.367, -1.318, 7.771, -1.722, 7.771, -1.722, 7.771, -1.318, 7.771, -1.318, 8.175, -1.722, 8.175, -1.722, 8.175, -1.318, 8.175, -1.318, 8.579, -1.722, 8.579, -1.722, 8.579, -1.318, 8.579, -1.318, 8.983, -1.722, 8.983, -1.318, 4.943, -0.9138, 4.943, -0.9138, 5.347, -1.318, 5.347, -1.318, 5.347, -0.9138, 5.347, -0.9138, 5.751, -1.318, 5.751, -1.318, 5.751, -0.9138, 5.751, -0.9138, 6.155, -1.318, 6.155, -1.318, 6.155, -0.9138, 6.155, -0.9138, 6.559, -1.318, 6.559, -1.318, 6.559, -0.9138, 6.559, -0.9138, 6.963, -1.318, 6.963, -1.318, 6.963, -0.9138, 6.963, -0.9138, 7.367, -1.318, 7.367, -1.318, 7.367, -0.9138, 7.367, -0.9138, 7.771, -1.318, 7.771, -1.318, 7.771, -0.9138, 7.771, -0.9138, 8.175, -1.318, 8.175, -1.318, 8.175, -0.9138, 8.175, -0.9138, 8.579, -1.318, 8.579, -1.318, 8.579, -0.9138, 8.579, -0.9138, 8.983, -1.318, 8.983, -0.9138, 4.943, -0.5099, 4.943, -0.5099, 5.347, -0.9138, 5.347, -0.9138, 5.347, -0.5099, 5.347, -0.5099, 5.751, -0.9138, 5.751, -0.9138, 5.751, -0.5099, 5.751, -0.5099, 6.155, -0.9138, 6.155, -0.9138, 6.155, -0.5099, 6.155, -0.5099, 6.559, -0.9138, 6.559, -0.9138, 6.559, -0.5099, 6.559, -0.5099, 6.963, -0.9138, 6.963, -0.9138, 6.963, -0.5099, 6.963, -0.5099, 7.367, -0.9138, 7.367, -0.9138, 7.367, -0.5099, 7.367, -0.5099, 7.771, -0.9138, 7.771, -0.9138, 7.771, -0.5099, 7.771, -0.5099, 8.175, -0.9138, 8.175, -0.9138, 8.175, -0.5099, 8.175, -0.5099, 8.579, -0.9138, 8.579, -0.9138, 8.579, -0.5099, 8.579, -0.5099, 8.983, -0.9138, 8.983, -0.5099, 4.943, -0.1059, 4.943, -0.1059, 5.347, -0.5099, 5.347, -0.5099, 5.347, -0.1059, 5.347, -0.1059, 5.751, -0.5099, 5.751, -0.5099, 5.751, -0.1059, 5.751, -0.1059, 6.155, -0.5099, 6.155, -0.5099, 6.155, -0.1059, 6.155, -0.1059, 6.559, -0.5099, 6.559, -0.1059, 6.559, 0.298, 6.559, 0.298, 6.559, -0.1059, 6.559, -0.5099, 6.963, -0.5099, 6.559, -0.5099, 6.559, -0.5099, 6.963, -0.5099, 7.367, -0.1059, 7.367, -0.1059, 7.771, -0.5099, 7.771, -0.5099, 7.771, -0.1059, 7.771, -0.1059, 8.175, -0.5099, 8.175, -0.5099, 8.175, -0.1059, 8.175, -0.1059, 8.579, -0.5099, 8.579, -0.5099, 8.579, -0.1059, 8.579, -0.1059, 8.983, -0.5099, 8.983, -0.1059, 4.943, 0.298, 4.943, 0.298, 5.347, -0.1059, 5.347, -0.1059, 5.347, 0.298, 5.347, 0.298, 5.751, -0.1059, 5.751, -0.1059, 5.751, 0.298, 5.751, 0.298, 6.155, -0.1059, 6.155, -0.1059, 6.155, 0.298, 6.155, 0.298, 6.559, -0.1059, 6.559, 0.298, 6.559, 0.298, 6.963, 0.298, 6.963, 0.298, 6.559, -0.1059, 7.367, -0.5099, 7.367, -0.5099, 7.367, -0.1059, 7.367, -0.1059, 7.367, 0.298, 7.367, 0.298, 7.771, -0.1059, 7.771, -0.1059, 7.771, 0.298, 7.771, 0.298, 8.175, -0.1059, 8.175, -0.1059, 8.175, 0.298, 8.175, 0.298, 8.579, -0.1059, 8.579, -0.1059, 8.579, 0.298, 8.579, 0.298, 8.983, -0.1059, 8.983, 0.298, 4.943, 0.702, 4.943, 0.702, 5.347, 0.298, 5.347, 0.298, 5.347, 0.702, 5.347, 0.702, 5.751, 0.298, 5.751, 0.298, 5.751, 0.702, 5.751, 0.702, 6.155, 0.298, 6.155, 0.298, 6.155, 0.702, 6.155, 0.702, 6.559, 0.298, 6.559, 0.298, 6.559, 0.702, 6.559, 0.702, 6.963, 0.298, 6.963, 0.298, 6.963, 0.702, 6.963, 0.702, 7.367, 0.298, 7.367, 0.298, 7.367, 0.702, 7.367, 0.702, 7.771, 0.298, 7.771, 0.298, 7.771, 0.702, 7.771, 0.702, 8.175, 0.298, 8.175, 0.298, 8.175, 0.702, 8.175, 0.702, 8.579, 0.298, 8.579, 0.298, 8.579, 0.702, 8.579, 0.702, 8.983, 0.298, 8.983, 0.702, 4.943, 1.106, 4.943, 1.106, 5.347, 0.702, 5.347, 0.702, 5.347, 1.106, 5.347, 1.106, 5.751, 0.702, 5.751, 0.702, 5.751, 1.106, 5.751, 1.106, 6.155, 0.702, 6.155, 0.702, 6.155, 1.106, 6.155, 1.106, 6.559, 0.702, 6.559, 0.702, 6.559, 1.106, 6.559, 1.106, 6.963, 0.702, 6.963, 0.702, 6.963, 1.106, 6.963, 1.106, 7.367, 0.702, 7.367, 0.702, 7.367, 1.106, 7.367, 1.106, 7.771, 0.702, 7.771, 0.702, 7.771, 1.106, 7.771, 1.106, 8.175, 0.702, 8.175, 0.702, 8.175, 1.106, 8.175, 1.106, 8.579, 0.702, 8.579, 0.702, 8.579, 1.106, 8.579, 1.106, 8.983, 0.702, 8.983, 1.106, 4.943, 1.51, 4.943, 1.51, 5.347, 1.106, 5.347, 1.106, 5.347, 1.51, 5.347, 1.51, 5.751, 1.106, 5.751, 1.106, 5.751, 1.51, 5.751, 1.51, 6.155, 1.106, 6.155, 1.106, 6.155, 1.51, 6.155, 1.51, 6.559, 1.106, 6.559, 1.106, 6.963, 1.106, 6.559, 1.106, 6.559, 1.106, 6.963, 1.914, 6.559, 1.914, 6.963, 1.914, 6.963, 1.914, 6.559, 1.106, 7.367, 1.51, 7.367, 1.51, 7.771, 1.106, 7.771, 1.106, 7.771, 1.51, 7.771, 1.51, 8.175, 1.106, 8.175, 1.106, 8.175, 1.51, 8.175, 1.51, 8.579, 1.106, 8.579, 1.106, 8.579, 1.51, 8.579, 1.51, 8.983, 1.106, 8.983, 1.51, 4.943, 1.914, 4.943, 1.914, 5.347, 1.51, 5.347, 1.51, 5.347, 1.914, 5.347, 1.914, 5.751, 1.51, 5.751, 1.51, 5.751, 1.914, 5.751, 1.914, 6.155, 1.51, 6.155, 1.51, 6.155, 1.914, 6.155, 1.914, 6.559, 1.51, 6.559, 1.914, 7.367, 1.51, 7.367, 1.51, 7.367, 1.914, 7.367, -0.5099, 6.559, -0.1059, 6.559, -0.1059, 6.559, -0.5099, 6.559, 1.51, 7.367, 1.914, 7.367, 1.914, 7.771, 1.51, 7.771, 1.51, 7.771, 1.914, 7.771, 1.914, 8.175, 1.51, 8.175, 1.51, 8.175, 1.914, 8.175, 1.914, 8.579, 1.51, 8.579, 1.51, 8.579, 1.914, 8.579, 1.914, 8.983, 1.51, 8.983, 1.914, 4.943, 2.318, 4.943, 2.318, 5.347, 1.914, 5.347, 1.914, 5.347, 2.318, 5.347, 2.318, 5.751, 1.914, 5.751, 1.914, 5.751, 2.318, 5.751, 2.318, 6.155, 1.914, 6.155, 1.914, 6.155, 2.318, 6.155, 2.318, 6.559, 1.914, 6.559, 1.914, 6.559, 2.318, 6.559, 2.318, 6.963, 1.914, 6.963, 1.914, 6.963, 2.318, 6.963, 2.318, 7.367, 1.914, 7.367, 1.914, 7.367, 2.318, 7.367, 2.318, 7.771, 1.914, 7.771, 1.914, 7.771, 2.318, 7.771, 2.318, 8.175, 1.914, 8.175, 1.914, 8.175, 2.318, 8.175, 2.318, 8.579, 1.914, 8.579, 1.914, 8.579, 2.318, 8.579, 2.318, 8.983, 1.914, 8.983, 2.318, 4.943, 2.722, 4.943, 2.722, 5.347, 2.318, 5.347, 2.318, 5.347, 2.722, 5.347, 2.722, 5.751, 2.318, 5.751, 2.318, 5.751, 2.722, 5.751, 2.722, 6.155, 2.318, 6.155, 2.318, 6.155, 2.722, 6.155, 2.722, 6.559, 2.318, 6.559, 2.318, 6.559, 2.722, 6.559, 2.722, 6.963, 2.318, 6.963, 2.318, 6.963, 2.722, 6.963, 2.722, 7.367, 2.318, 7.367, 2.318, 7.367, 2.722, 7.367, 2.722, 7.771, 2.318, 7.771, 2.318, 7.771, 2.722, 7.771, 2.722, 8.175, 2.318, 8.175, 2.318, 8.175, 2.722, 8.175, 2.722, 8.579, 2.318, 8.579, 2.318, 8.579, 2.722, 8.579, 2.722, 8.983, 2.318, 8.983, 2.722, 4.539, 3.126, 4.539, 3.126, 4.943, 2.722, 4.943, 3.126, 4.539, 3.53, 4.539, 3.53, 4.943, 3.126, 4.943, 3.53, 4.539, 3.934, 4.539, 3.934, 4.943, 3.53, 4.943, 3.934, 4.539, 4.337, 4.539, 4.337, 4.943, 3.934, 4.943, 4.337, 4.539, 4.741, 4.539, 4.741, 4.943, 4.337, 4.943, 4.741, 4.539, 5.145, 4.539, 5.145, 4.943, 4.741, 4.943, 5.145, 4.539, 5.549, 4.539, 5.549, 4.943, 5.145, 4.943, 5.549, 4.539, 5.953, 4.539, 5.953, 4.943, 5.549, 4.943, 5.953, 4.539, 6.357, 4.539, 6.357, 4.943, 5.953, 4.943, 6.357, 4.539, 6.761, 4.539, 6.761, 4.943, 6.357, 4.943, 2.722, 0.5, 3.126, 0.5, 3.126, 0.9039, 2.722, 0.9039, 2.722, 0.9039, 3.126, 0.9039, 3.126, 1.308, 2.722, 1.308, 2.722, 1.308, 3.126, 1.308, 3.126, 1.712, 2.722, 1.712, 2.722, 1.712, 3.126, 1.712, 3.126, 2.116, 2.722, 2.116, 2.722, 2.116, 3.126, 2.116, 3.126, 2.52, 2.722, 2.52, 2.722, 2.52, 3.126, 2.52, 3.126, 2.924, 2.722, 2.924, 2.722, 2.924, 3.126, 2.924, 3.126, 3.328, 2.722, 3.328, 2.722, 3.328, 3.126, 3.328, 3.126, 3.732, 2.722, 3.732, 2.722, 3.732, 3.126, 3.732, 3.126, 4.136, 2.722, 4.136, 2.722, 4.136, 3.126, 4.136, 3.126, 4.539, 2.722, 4.539, 3.126, 0.5, 3.53, 0.5, 3.53, 0.9039, 3.126, 0.9039, 3.126, 0.9039, 3.53, 0.9039, 3.53, 1.308, 3.126, 1.308, 3.126, 1.308, 3.53, 1.308, 3.53, 1.712, 3.126, 1.712, 3.126, 1.712, 3.53, 1.712, 3.53, 2.116, 3.126, 2.116, 3.126, 2.116, 3.53, 2.116, 3.53, 2.52, 3.126, 2.52, 3.126, 2.52, 3.53, 2.52, 3.53, 2.924, 3.126, 2.924, 3.126, 2.924, 3.53, 2.924, 3.53, 3.328, 3.126, 3.328, 3.126, 3.328, 3.53, 3.328, 3.53, 3.732, 3.126, 3.732, 3.126, 3.732, 3.53, 3.732, 3.53, 4.136, 3.126, 4.136, 3.126, 4.136, 3.53, 4.136, 3.53, 4.539, 3.126, 4.539, 3.53, 0.5, 3.934, 0.5, 3.934, 0.9039, 3.53, 0.9039, 3.53, 0.9039, 3.934, 0.9039, 3.934, 1.308, 3.53, 1.308, 3.53, 1.308, 3.934, 1.308, 3.934, 1.712, 3.53, 1.712, 3.53, 1.712, 3.934, 1.712, 3.934, 2.116, 3.53, 2.116, 3.53, 2.116, 3.934, 2.116, 3.934, 2.52, 3.53, 2.52, 3.53, 2.52, 3.934, 2.52, 3.934, 2.924, 3.53, 2.924, 3.53, 2.924, 3.934, 2.924, 3.934, 3.328, 3.53, 3.328, 3.53, 3.328, 3.934, 3.328, 3.934, 3.732, 3.53, 3.732, 3.53, 3.732, 3.934, 3.732, 3.934, 4.136, 3.53, 4.136, 3.53, 4.136, 3.934, 4.136, 3.934, 4.539, 3.53, 4.539, 3.934, 0.5, 4.338, 0.5, 4.338, 0.9039, 3.934, 0.9039, 3.934, 0.9039, 4.338, 0.9039, 4.338, 1.308, 3.934, 1.308, 3.934, 1.308, 4.338, 1.308, 4.338, 1.712, 3.934, 1.712, 3.934, 1.712, 4.338, 1.712, 4.338, 2.116, 3.934, 2.116, 3.934, 2.116, 4.338, 2.116, 4.338, 2.52, 3.934, 2.52, 3.934, 2.52, 4.338, 2.52, 4.338, 2.924, 3.934, 2.924, 3.934, 2.924, 4.338, 2.924, 4.338, 3.328, 3.934, 3.328, 3.934, 3.328, 4.338, 3.328, 4.338, 3.732, 3.934, 3.732, 3.934, 3.732, 4.338, 3.732, 4.337, 4.136, 3.934, 4.136, 3.934, 4.136, 4.337, 4.136, 4.337, 4.539, 3.934, 4.539, 4.338, 0.5, 4.741, 0.5, 4.741, 0.9039, 4.338, 0.9039, 4.338, 0.9039, 4.741, 0.9039, 4.741, 1.308, 4.338, 1.308, 4.338, 1.308, 4.741, 1.308, 4.741, 1.712, 4.338, 1.712, 4.338, 1.712, 4.741, 1.712, 4.741, 2.116, 4.338, 2.116, 4.338, 2.116, 4.741, 2.116, 4.741, 2.52, 4.338, 2.52, 4.338, 2.52, 4.741, 2.52, 4.741, 2.924, 4.338, 2.924, 4.338, 2.924, 4.741, 2.924, 4.741, 3.328, 4.338, 3.328, 4.338, 3.328, 4.741, 3.328, 4.741, 3.732, 4.338, 3.732, 4.338, 3.732, 4.741, 3.732, 4.741, 4.136, 4.337, 4.136, 4.337, 4.136, 4.741, 4.136, 4.741, 4.539, 4.337, 4.539, 4.741, 0.5, 5.145, 0.5, 5.145, 0.9039, 4.741, 0.9039, 4.741, 0.9039, 5.145, 0.9039, 5.145, 1.308, 4.741, 1.308, 4.741, 1.308, 5.145, 1.308, 5.145, 1.712, 4.741, 1.712, 4.741, 1.712, 5.145, 1.712, 5.145, 2.116, 4.741, 2.116, 4.741, 2.116, 5.145, 2.116, 5.145, 2.52, 4.741, 2.52, 4.741, 2.52, 5.145, 2.52, 5.145, 2.924, 4.741, 2.924, 4.741, 2.924, 5.145, 2.924, 5.145, 3.328, 4.741, 3.328, 4.741, 3.328, 5.145, 3.328, 5.145, 3.732, 4.741, 3.732, 4.741, 3.732, 5.145, 3.732, 5.145, 4.136, 4.741, 4.136, 4.741, 4.136, 5.145, 4.136, 5.145, 4.539, 4.741, 4.539, 5.145, 0.5, 5.549, 0.5, 5.549, 0.9039, 5.145, 0.9039, 5.145, 0.9039, 5.549, 0.9039, 5.549, 1.308, 5.145, 1.308, 5.145, 1.308, 5.549, 1.308, 5.549, 1.712, 5.145, 1.712, 5.145, 1.712, 5.549, 1.712, 5.549, 2.116, 5.145, 2.116, 5.145, 2.116, 5.549, 2.116, 5.549, 2.52, 5.145, 2.52, 5.145, 2.52, 5.549, 2.52, 5.549, 2.924, 5.145, 2.924, 5.145, 2.924, 5.549, 2.924, 5.549, 3.328, 5.145, 3.328, 5.145, 3.328, 5.549, 3.328, 5.549, 3.732, 5.145, 3.732, 5.145, 3.732, 5.549, 3.732, 5.549, 4.136, 5.145, 4.136, 5.145, 4.136, 5.549, 4.136, 5.549, 4.539, 5.145, 4.539, 5.549, 0.5, 5.953, 0.5, 5.953, 0.9039, 5.549, 0.9039, 5.549, 0.9039, 5.953, 0.9039, 5.953, 1.308, 5.549, 1.308, 5.549, 1.308, 5.953, 1.308, 5.953, 1.712, 5.549, 1.712, 5.549, 1.712, 5.953, 1.712, 5.953, 2.116, 5.549, 2.116, 5.549, 2.116, 5.953, 2.116, 5.953, 2.52, 5.549, 2.52, 5.549, 2.52, 5.953, 2.52, 5.953, 2.924, 5.549, 2.924, 5.549, 2.924, 5.953, 2.924, 5.953, 3.328, 5.549, 3.328, 5.549, 3.328, 5.953, 3.328, 5.953, 3.732, 5.549, 3.732, 5.549, 3.732, 5.953, 3.732, 5.953, 4.136, 5.549, 4.136, 5.549, 4.136, 5.953, 4.136, 5.953, 4.539, 5.549, 4.539, 5.953, 0.5, 6.357, 0.5, 6.357, 0.9039, 5.953, 0.9039, 5.953, 0.9039, 6.357, 0.9039, 6.357, 1.308, 5.953, 1.308, 5.953, 1.308, 6.357, 1.308, 6.357, 1.712, 5.953, 1.712, 5.953, 1.712, 6.357, 1.712, 6.357, 2.116, 5.953, 2.116, 5.953, 2.116, 6.357, 2.116, 6.357, 2.52, 5.953, 2.52, 5.953, 2.52, 6.357, 2.52, 6.357, 2.924, 5.953, 2.924, 5.953, 2.924, 6.357, 2.924, 6.357, 3.328, 5.953, 3.328, 5.953, 3.328, 6.357, 3.328, 6.357, 3.732, 5.953, 3.732, 5.953, 3.732, 6.357, 3.732, 6.357, 4.136, 5.953, 4.136, 5.953, 4.136, 6.357, 4.136, 6.357, 4.539, 5.953, 4.539, 6.357, 0.5, 6.761, 0.5, 6.761, 0.9039, 6.357, 0.9039, 6.357, 0.9039, 6.761, 0.9039, 6.761, 1.308, 6.357, 1.308, 6.357, 1.308, 6.761, 1.308, 6.761, 1.712, 6.357, 1.712, 6.357, 1.712, 6.761, 1.712, 6.761, 2.116, 6.357, 2.116, 6.357, 2.116, 6.761, 2.116, 6.761, 2.52, 6.357, 2.52, 6.357, 2.52, 6.761, 2.52, 6.761, 2.924, 6.357, 2.924, 6.357, 2.924, 6.761, 2.924, 6.761, 3.328, 6.357, 3.328, 6.357, 3.328, 6.761, 3.328, 6.761, 3.732, 6.357, 3.732, 6.357, 3.732, 6.761, 3.732, 6.761, 4.136, 6.357, 4.136, 6.357, 4.136, 6.761, 4.136, 6.761, 4.539, 6.357, 4.539, 6.761, 0.5, 7.165, 0.5, 7.165, 0.9039, 6.761, 0.9039, 6.761, 0.9039, 7.165, 0.9039, 7.165, 1.308, 6.761, 1.308, 6.761, 1.308, 7.165, 1.308, 7.165, 1.712, 6.761, 1.712, 6.761, 1.712, 7.165, 1.712, 7.165, 2.116, 6.761, 2.116, 6.761, 2.116, 7.165, 2.116, 7.165, 2.52, 6.761, 2.52, 6.761, 2.52, 7.165, 2.52, 7.165, 2.924, 6.761, 2.924, 6.761, 2.924, 7.165, 2.924, 7.165, 3.328, 6.761, 3.328, 6.761, 3.328, 7.165, 3.328, 7.165, 3.732, 6.761, 3.732, 6.761, 3.732, 7.165, 3.732, 7.165, 4.136, 6.761, 4.136, 6.761, 4.136, 7.165, 4.136, 7.165, 4.539, 6.761, 4.539, 1.0, -1.495e-08, 1.0, 0.3369, 0.5, 0.3369, 0.5, -1.495e-08, 0.5, -1.495e-08, 0.5, 0.3369, 2.98e-07, 0.3369, 1.863e-07, -1.495e-08, 1.0, 0.3369, 1.0, 0.6382, 0.5, 0.6382, 0.5, 0.3369, 0.5, 0.3369, 0.5, 0.6382, 2.906e-07, 0.6382, 2.98e-07, 0.3369, 1.0, 0.6382, 1.0, 1.0, 0.5, 1.0, 0.5, 0.6382, 0.5, 0.6382, 0.5, 1.0, 2.98e-08, 1.0, 2.906e-07, 0.6382, 1.0, -2.309e-08, 1.0, 0.496, 0.5, 0.496, 0.5, -2.309e-08, 0.5, -2.309e-08, 0.5, 0.496, 9.686e-08, 0.496, 1.155e-07, -2.309e-08, 1.0, -2.309e-08, 1.0, 0.496, 0.5, 0.496, 0.5, -2.309e-08, 0.5, -2.309e-08, 0.5, 0.496, 9.686e-08, 0.496, 1.155e-07, -2.309e-08, 1.0, 0.496, 1.0, 1.0, 0.5, 1.0, 0.5, 0.496, 0.5, 0.496, 0.5, 1.0, 1.043e-07, 1.0, 9.686e-08, 0.496, 1.0, 0.496, 1.0, 1.0, 0.5, 1.0, 0.5, 0.496, 0.5, 0.496, 0.5, 1.0, 1.043e-07, 1.0, 9.686e-08, 0.496, 1.0, -2.309e-08, 1.0, 0.496, 0.5, 0.496, 0.5, -2.309e-08, 0.5, -2.309e-08, 0.5, 0.496, 9.686e-08, 0.496, 1.155e-07, -2.309e-08, 1.0, -2.309e-08, 1.0, 0.496, 0.5, 0.496, 0.5, -2.309e-08, 0.5, -2.309e-08, 0.5, 0.496, 9.686e-08, 0.496, 1.155e-07, -2.309e-08, 1.0, 0.496, 1.0, 1.0, 0.5, 1.0, 0.5, 0.496, 0.5, 0.496, 0.5, 1.0, 1.043e-07, 1.0, 9.686e-08, 0.496, 1.0, 0.496, 1.0, 1.0, 0.5, 1.0, 0.5, 0.496, 0.5, 0.496, 0.5, 1.0, 1.043e-07, 1.0, 9.686e-08, 0.496, 0.298, 3.328, 0.298, 3.732, 0.298, 3.732, 0.298, 3.328, -0.5099, 3.328, -0.1059, 3.328, -0.1059, 3.328, -0.5099, 3.328, -0.9138, 2.116, -0.5099, 2.116, -0.5099, 2.116, -0.9138, 2.116, 0.298, 3.732, 0.298, 4.136, 0.298, 4.136, 0.298, 3.732, -0.5099, 2.116, -0.5099, 2.52, -0.5099, 2.52, -0.5099, 2.116, 1.51, 4.136, 1.106, 4.136, 1.106, 4.136, 1.51, 4.136, -0.1059, 4.136, -0.5099, 4.136, -0.5099, 4.136, -0.1059, 4.136, -0.5099, 2.924, -0.9138, 2.924, -0.9138, 2.924, -0.5099, 2.924, -0.5099, 2.52, -0.5099, 2.924, -0.5099, 2.924, -0.5099, 2.52, 1.106, 1.712, 1.106, 1.308, 1.106, 1.308, 1.106, 1.712, 1.914, 3.328, 1.914, 3.732, 1.914, 3.732, 1.914, 3.328, -1.318, 2.116, -0.9138, 2.116, -0.9138, 2.116, -1.318, 2.116, -0.1059, 0.9039, 0.298, 0.9039, 0.298, 0.9039, -0.1059, 0.9039, -1.722, 2.924, -1.722, 2.52, -1.722, 2.52, -1.722, 2.924, 1.106, 2.116, 1.106, 1.712, 1.106, 1.712, 1.106, 2.116, 1.914, 3.732, 1.914, 4.136, 1.914, 4.136, 1.914, 3.732, -0.5099, 3.732, -0.5099, 3.328, -0.5099, 3.328, -0.5099, 3.732, 1.51, 1.308, 1.914, 1.308, 1.914, 1.308, 1.51, 1.308, -1.722, 2.52, -1.722, 2.116, -1.722, 2.116, -1.722, 2.52, -0.5099, 4.136, -0.5099, 3.732, -0.5099, 3.732, -0.5099, 4.136, 1.0, -2.309e-08, 1.0, 0.496, 0.5, 0.496, 0.5, -2.309e-08, 0.5, -2.309e-08, 0.5, 0.496, 9.686e-08, 0.496, 1.155e-07, -2.309e-08, 1.0, 0.496, 1.0, 1.0, 0.5, 1.0, 0.5, 0.496, 0.5, 0.496, 0.5, 1.0, 1.043e-07, 1.0, 9.686e-08, 0.496, 1.0, -2.309e-08, 1.0, 0.496, 0.5, 0.496, 0.5, -2.309e-08, 0.5, -2.309e-08, 0.5, 0.496, 9.686e-08, 0.496, 1.155e-07, -2.309e-08, 1.0, 0.496, 1.0, 1.0, 0.5, 1.0, 0.5, 0.496, 0.5, 0.496, 0.5, 1.0, 1.043e-07, 1.0, 9.686e-08, 0.496, -0.5099, -2.328, -0.1059, -2.328, -0.1059, -2.328, -0.5099, -2.328, 1.914, -1.52, 1.51, -1.52, 1.51, -1.52, 1.914, -1.52, 1.914, -2.328, 1.914, -1.924, 1.914, -1.924, 1.914, -2.328, 1.106, -1.924, 1.106, -2.328, 1.106, -2.328, 1.106, -1.924, -0.1059, -1.52, -0.5099, -1.52, -0.5099, -1.52, -0.1059, -1.52, 1.914, -1.924, 1.914, -1.52, 1.914, -1.52, 1.914, -1.924, 1.106, -2.328, 1.51, -2.328, 1.51, -2.328, 1.106, -2.328, 1.106, -1.52, 1.106, -1.924, 1.106, -1.924, 1.106, -1.52, 1.0, -2.309e-08, 1.0, 0.496, 0.5, 0.496, 0.5, -2.309e-08, 0.5, -2.309e-08, 0.5, 0.496, 9.686e-08, 0.496, 1.155e-07, -2.309e-08, 1.0, 0.496, 1.0, 1.0, 0.5, 1.0, 0.5, 0.496, 0.5, 0.496, 0.5, 1.0, 1.043e-07, 1.0, 9.686e-08, 0.496, 1.0, -2.309e-08, 1.0, 0.496, 0.5, 0.496, 0.5, -2.309e-08, 0.5, -2.309e-08, 0.5, 0.496, 9.686e-08, 0.496, 1.155e-07, -2.309e-08, 1.0, 0.496, 1.0, 1.0, 0.5, 1.0, 0.5, 0.496, 0.5, 0.496, 0.5, 1.0, 1.043e-07, 1.0, 9.686e-08, 0.496, 1.914, 6.963, 1.914, 7.367, 1.914, 7.367, 1.914, 6.963, 1.106, 6.559, 1.51, 6.559, 1.51, 6.559, 1.106, 6.559, 1.106, 7.367, 1.106, 6.963, 1.106, 6.963, 1.106, 7.367, 0.298, 6.963, 0.298, 7.367, 0.298, 7.367, 0.298, 6.963, -0.5099, 7.367, -0.5099, 6.963, -0.5099, 6.963, -0.5099, 7.367, 0.298, 7.367, -0.1059, 7.367, -0.1059, 7.367, 0.298, 7.367, 1.51, 7.367, 1.106, 7.367, 1.106, 7.367, 1.51, 7.367, 1.51, 6.559, 1.914, 6.559, 1.914, 6.559, 1.51, 6.559])
me_cube.materials.append(mat_material)
me_cube.materials.append(mat_wall)
me_cube.materials.append(mat_door)
me_cube.materials.append(mat_window)
me_cube.use_mirror_vertex_groups = False
me_cube.update()

# ---- objects
ob_cube = bpy.data.objects.new('Cube', me_cube)
ob_light = bpy.data.objects.new('Light', light_light)
ob_camera = bpy.data.objects.new('Camera', cam_camera)

# ---- transforms, parenting, visibility, modifiers, constraints
ob_cube.location = (0.0, 0.0, 10.0)
ob_cube.scale = (8.0, 10.0, 10.0)
ob_cube.lock_rotations_4d = False
ob_cube.empty_display_type = 'ARROWS'
ob_cube.lineart.crease_threshold = 0.0
ob_light.location = (4.076, 1.005, 5.904)
ob_light.rotation_euler = (0.6503, 0.05522, 1.866)
ob_light.lock_rotations_4d = False
ob_light.empty_display_type = 'ARROWS'
ob_light.color = (0.0, 0.0, 0.0, 0.0)
ob_light.lineart.crease_threshold = 0.0
ob_camera.location = (7.359, -6.926, 4.958)
ob_camera.rotation_euler = (1.109, 0.0, 0.8149)
ob_camera.lock_rotations_4d = False
ob_camera.empty_display_type = 'ARROWS'
ob_camera.color = (0.0, 0.0, 0.0, 0.0)
ob_camera.display_type = 'WIRE'
ob_camera.lineart.crease_threshold = 0.0

# ---- collection membership
col_collection.objects.link(ob_cube)
col_collection.objects.link(ob_light)
col_collection.objects.link(ob_camera)

# ---- scene / render settings (as saved in the file)
scene.camera = ob_camera
scene.frame_start = 1; scene.frame_end = 250; scene.frame_set(1)
scene.render.engine = 'BLENDER_EEVEE_NEXT'
scene.cycles.sampling_pattern = 'TABULATED_SOBOL'
scene.cycles.use_light_tree = False
scene.view_settings.view_transform = 'Filmic'
bpy.context.view_layer.update()
